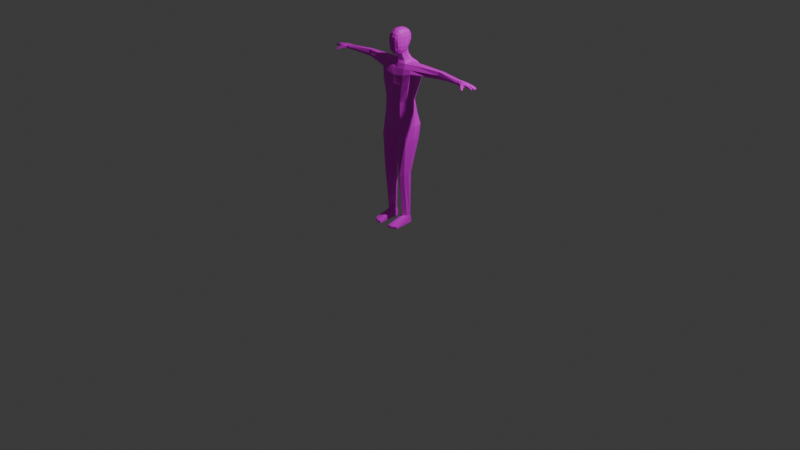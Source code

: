 # Source: Boss_Bone.blend  (saved by Blender 4.0.36; exported with 4.5.12 LTS)
import bpy
from mathutils import Matrix  # noqa: F401  (used for matrix-valued properties, if any)

bpy.ops.wm.read_factory_settings(use_empty=True)
scene = bpy.context.scene
scene.name = 'Scene'

# ---- collections
col_collection = bpy.data.collections.new('Collection'); scene.collection.children.link(col_collection)

# ---- images (referenced by path relative to the original .blend; pixels are not part of the script)
import os
ASSET_DIR = os.environ.get("B2B_ASSET_DIR", "")  # directory of the original .blend (textures are referenced by path, not embedded)
HERE = os.path.dirname(os.path.abspath(__file__))  # packed textures are extracted next to this script under _unpacked/

def load_image(name, relpath, width, height, colorspace="sRGB"):
    """Load a texture the original file referenced (path relative to the .blend, or extracted next to this script)."""
    p = next((c for c in (os.path.join(HERE, relpath), os.path.join(ASSET_DIR, relpath)) if relpath and os.path.exists(c)), "")
    if p:
        img = bpy.data.images.load(p, check_existing=True)
        img.name = name
    else:  # same state as the original file: an image datablock whose file is absent (Cycles renders it pink)
        img = bpy.data.images.new(name, width, height)
        img.source = "FILE"
        img.filepath = "//" + (relpath or name)
    img.colorspace_settings.name = colorspace
    return img
img_boss = load_image('Boss', '', 1024, 1024, 'sRGB')

# ---- materials (node trees are filled in below, after node groups)
mat_boss = bpy.data.materials.new('Boss')
mat_boss.use_transparent_shadow = False

# ---- material node trees
mat_boss.use_nodes = True; mat_boss.node_tree.nodes.clear()
_N = mat_boss.node_tree.nodes; _L = mat_boss.node_tree.links
n0 = _N.new('ShaderNodeBsdfPrincipled'); n0.name = 'プリンシプルBSDF'; n0.location = (10, 300)
n0.inputs[3].default_value = 1.45
n1 = _N.new('ShaderNodeOutputMaterial'); n1.name = 'マテリアル出力'; n1.location = (300, 300)
n2 = _N.new('ShaderNodeTexImage'); n2.name = '画像テクスチャ'; n2.location = (-280, 271)
n2.image = img_boss
_L.new(n0.outputs[0], n1.inputs[0])
_L.new(n2.outputs[0], n0.inputs[0])
n1.is_active_output = True

# ---- world
world_world = bpy.data.worlds.new('World'); scene.world = world_world
world_world.use_nodes = True; world_world.node_tree.nodes.clear()
_N = world_world.node_tree.nodes; _L = world_world.node_tree.links
n0 = _N.new('ShaderNodeOutputWorld'); n0.name = 'World Output'; n0.location = (300, 300)
n1 = _N.new('ShaderNodeBackground'); n1.name = 'Background'; n1.location = (10, 300)
n1.inputs[0].default_value = (0.05088, 0.05088, 0.05088, 1.0)
_L.new(n1.outputs[0], n0.inputs[0])
n0.is_active_output = True
world_world.color = (0.05088, 0.05088, 0.05088)
world_world.use_sun_shadow = False
world_world.sun_shadow_jitter_overblur = 0.0

# ---- cameras
cam_camera = bpy.data.cameras.new('Camera')
cam_camera.clip_end = 100.0
cam_camera.ortho_scale = 7.314

# ---- lights
light_light = bpy.data.lights.new('Light', 'POINT')
light_light.transmission_factor = 0.0
light_light.use_soft_falloff = False
light_light.energy = 1000.0
light_light.shadow_soft_size = 0.1
light_light.shadow_maximum_resolution = 0.006
light_light.use_absolute_resolution = True

# ---- meshes
me_basehuman = bpy.data.meshes.new('BaseHuman')
me_basehuman.from_pydata([(0.1587, 0.1159, 0.9083), (0.1052, 0.1424, 0.9083), (0.09554, 0.06307, 0.08514), (0.09753, 0.04139, 0.5602), (0.1202, 0.03864, 0.08514), (0.1417, 0.02454, 0.5539), (0.1322, 0.01577, 0.08514), (0.1587, -0.02073, 0.5476), (0.1287, -0.01866, 0.08661), (0.1367, -0.06178, 0.5387), (0.09785, -0.04769, 0.08661), (0.09992, -0.09028, 0.5353), (0.06821, -0.02099, 0.08661), (0.05697, -0.06475, 0.5397), (0.06687, 0.01302, 0.08514), (0.03029, -0.01954, 0.5478), (0.07932, 0.04323, 0.08514), (0.04774, 0.02739, 0.5563), (0.194, 0.02041, 0.9083), (0.1573, -0.06777, 0.9083), (0.103, -0.08022, 0.9083), (0.05943, -0.06703, 0.9083), (0.02346, -0.02125, 0.9083), (0.05035, 0.1162, 0.9083), (0.1663, 0.1275, 1.045), (0.1022, 0.1683, 1.045), (0.1923, 0.02214, 1.045), (0.1492, -0.05233, 1.045), (0.1034, -0.06246, 1.045), (0.1729, 0.1409, 1.558), (0.1057, 0.1632, 1.52), (0.2098, 0.03275, 1.563), (0.1859, -0.03531, 1.582), (0.1052, -0.0559, 1.558), (0.0, -0.07487, 1.044), (0.0, -0.065, 1.54), (0.0, -0.06944, 0.9845), (0.0, 0.1658, 1.045), (0.0, -0.04496, 0.9642), (0.0, -0.01885, 0.9444), (0.0, 0.1232, 0.9646), (0.0, 0.1429, 1.521), (0.0, 0.1475, 0.9867), (0.0608, -0.07216, 0.9836), (0.05111, 0.1591, 0.9702), (0.09554, 0.06428, 0.0), (0.1202, 0.05337, 0.0), (0.133, 0.01186, -1.863e-09), (0.1375, -0.02504, -1.863e-09), (0.09928, -0.02114, -1.863e-09), (0.07109, -0.01891, -1.863e-09), (0.06827, 0.01519, -1.863e-09), (0.07932, 0.05696, 0.0), (0.1502, -0.1797, 0.02379), (0.09893, -0.2031, 0.02379), (0.05814, -0.2022, 0.02379), (0.154, -0.178, -1.863e-09), (0.09998, -0.2093, -1.863e-09), (0.05474, -0.2063, -1.863e-09), (0.1202, 0.04555, 0.04272), (0.1329, 0.01159, 0.04272), (0.0638, -0.02465, 0.04272), (0.06722, 0.012, 0.04272), (0.07932, 0.06113, 0.04272), (0.09554, 0.07035, 0.04272), (0.1375, -0.0245, 0.04272), (0.05504, -0.2081, 0.0143), (0.1543, -0.1798, 0.0143), (0.1002, -0.2105, 0.0143), (0.09862, 0.01405, -1.863e-09), (0.1617, 0.128, 1.641), (0.1053, 0.1277, 1.667), (0.1706, 0.01521, 1.66), (0.08453, -0.004652, 1.655), (0.0, -0.01444, 1.653), (0.0, 0.1186, 1.665), (0.101, -0.03361, 1.614), (0.1732, -0.01738, 1.616), (0.0, -0.03579, 1.603), (0.1053, 0.1636, 1.58), (0.0, 0.1379, 1.578), (0.1706, 0.1411, 1.605), (0.106, 0.06762, 1.673), (0.1719, 0.06873, 1.675), (0.05669, 0.1121, 1.689), (0.05555, 0.01658, 1.683), (0.0, -0.01251, 1.684), (0.0, 0.1114, 1.689), (0.08108, 0.05961, 1.689), (0.03625, 0.07929, 1.782), (0.0436, -0.005107, 1.746), (0.0, -0.03459, 1.732), (0.0, 0.09303, 1.787), (0.05765, 0.04246, 1.763), (0.4759, 0.11, 1.582), (0.4759, 0.08175, 1.575), (0.4759, 0.05878, 1.592), (0.4759, 0.1131, 1.649), (0.4759, 0.05552, 1.657), (0.4759, 0.04303, 1.625), (0.4759, 0.1329, 1.62), (0.4759, 0.08568, 1.661), (0.7361, 0.07223, 1.605), (0.7361, 0.05085, 1.604), (0.7361, 0.02851, 1.606), (0.7361, 0.0758, 1.639), (0.7361, 0.03459, 1.643), (0.7361, 0.02023, 1.625), (0.7361, 0.08631, 1.623), (0.7361, 0.05471, 1.646), (0.05625, -0.06726, 1.801), (0.05277, -0.06113, 1.937), (0.05523, 0.06204, 1.801), (0.06932, 0.06918, 1.947), (0.0, 0.09363, 1.97), (0.04662, 0.08554, 1.962), (0.07258, 0.07729, 1.916), (0.07236, 0.07973, 1.875), (0.06682, 0.07183, 1.837), (0.06339, -0.04419, 1.79), (0.06786, -0.006832, 1.789), (0.07295, 0.03324, 1.791), (0.07108, 0.04106, 1.953), (0.06795, -0.0008293, 1.955), (0.06127, -0.03781, 1.947), (0.05695, -0.06853, 1.91), (0.05945, -0.07341, 1.878), (0.06081, -0.07059, 1.829), (0.0, -0.09479, 1.78), (0.03703, -0.08285, 1.786), (0.03453, -0.07067, 1.945), (0.0, -0.07479, 1.951), (0.0, 0.1087, 1.827), (0.0, 0.1266, 1.873), (0.0, 0.1242, 1.926), (0.04204, 0.09673, 1.831), (0.04714, 0.1109, 1.874), (0.0486, 0.1085, 1.921), (0.08318, 0.03456, 1.832), (0.08375, 0.0383, 1.876), (0.08094, 0.04025, 1.917), (0.07847, -0.007289, 1.83), (0.08057, -0.003902, 1.877), (0.07852, -0.0006948, 1.919), (0.07243, -0.0454, 1.829), (0.07302, -0.04364, 1.877), (0.0699, -0.03923, 1.915), (0.03316, -0.0872, 1.828), (0.03217, -0.09026, 1.879), (0.03366, -0.08694, 1.911), (0.0, -0.09755, 1.825), (0.0, -0.09661, 1.88), (0.0, -0.09207, 1.915), (0.0, -0.06947, 1.747), (0.04137, -0.05398, 1.761), (0.04586, 0.04429, 1.979), (0.0, 0.04698, 1.99), (0.04302, -0.002026, 1.98), (0.0, -0.002898, 1.991), (0.03752, -0.0426, 1.968), (0.0, -0.04673, 1.977), (0.1753, 0.03239, 1.148), (0.1464, 0.1082, 1.146), (0.08927, -0.0751, 1.146), (0.1352, -0.0509, 1.146), (0.09477, 0.1445, 1.142), (0.0, -0.0887, 1.146), (0.0, 0.1461, 1.144), (0.1218, 0.09307, 1.291), (0.1369, -0.03786, 1.291), (0.08738, 0.1131, 1.291), (0.0, 0.119, 1.291), (0.1468, 0.0314, 1.291), (0.09057, -0.07717, 1.291), (0.0, -0.08946, 1.291), (0.162, 0.1209, 1.462), (0.1691, -0.04358, 1.462), (0.1028, 0.1508, 1.462), (0.0, 0.1387, 1.462), (0.1858, 0.02796, 1.462), (0.1085, -0.07282, 1.462), (0.0, -0.08354, 1.462), (0.09565, 0.06179, 0.1132), (0.1215, 0.03781, 0.1129), (0.1338, 0.01362, 0.1125), (0.1291, -0.02121, 0.1133), (0.09797, -0.05021, 0.1131), (0.06755, -0.02358, 0.1134), (0.06471, 0.0111, 0.1125), (0.07745, 0.0423, 0.113), (0.04362, 0.004573, 1.716), (0.06422, 0.05051, 1.724), (0.04067, 0.08707, 1.736), (0.0, 0.09615, 1.738), (0.0, -0.01987, 1.705), (0.8632, 0.08452, 1.613), (0.8693, 0.0666, 1.616), (0.8684, 0.006713, 1.619), (0.8703, 0.02421, 1.623), (0.8703, 0.04554, 1.623), (0.8607, 0.08544, 1.626), (0.8663, 0.007654, 1.634), (0.8715, 0.06663, 1.631), (0.8726, 0.04555, 1.638), (0.8724, 0.02442, 1.638), (0.9298, 0.007106, 1.616), (0.9298, 0.007106, 1.607), (0.9298, 0.0211, 1.607), (0.9298, 0.0211, 1.616), (0.9422, 0.02816, 1.609), (0.9422, 0.04215, 1.609), (0.9422, 0.04215, 1.617), (0.9422, 0.02816, 1.617), (0.9365, 0.04915, 1.603), (0.9365, 0.06314, 1.603), (0.9365, 0.06314, 1.611), (0.9365, 0.04915, 1.611), (0.9236, 0.08372, 1.607), (0.9236, 0.08372, 1.597), (0.9236, 0.06973, 1.597), (0.9236, 0.06973, 1.607), (0.8296, 0.0459, 1.614), (0.8269, 0.06681, 1.641), (0.8267, 0.04599, 1.643), (0.8315, 0.02446, 1.612), (0.8412, -0.001091, 1.61), (0.8267, 0.02716, 1.643), (0.8316, 0.08506, 1.616), (0.8301, 0.06632, 1.614), (0.8319, 0.08733, 1.626), (0.8362, 0.00274, 1.632), (0.8048, 0.06684, 1.642), (0.8068, 0.02248, 1.611), (0.8057, 0.08444, 1.615), (0.8047, 0.0459, 1.613), (0.8047, 0.046, 1.645), (0.8182, -0.01207, 1.609), (0.8047, 0.02716, 1.645), (0.8049, 0.06618, 1.613), (0.8038, 0.08779, 1.626), (0.8074, -0.002672, 1.632), (0.8293, -0.02389, 1.622), (0.8423, -0.01132, 1.622), (0.8164, -0.01239, 1.628), (0.8387, -0.004599, 1.628), (0.8546, -0.04299, 1.589), (0.8648, -0.03124, 1.589), (0.8616, -0.04828, 1.601), (0.8718, -0.03653, 1.601), (0.8378, -0.03097, 1.597), (0.8453, -0.03662, 1.611), (0.8564, -0.02356, 1.611), (0.8494, -0.01758, 1.597), (0.895, 0.04292, 1.633), (0.9202, 0.04292, 1.626), (0.9202, 0.04292, 1.615), (0.895, 0.04292, 1.62), (0.895, 0.02739, 1.633), (0.9202, 0.02739, 1.626), (0.9202, 0.02739, 1.615), (0.895, 0.02739, 1.62), (0.8907, 0.006339, 1.617), (0.9116, 0.006339, 1.612), (0.9116, 0.006339, 1.624), (0.8907, 0.006339, 1.631), (0.9116, 0.02187, 1.624), (0.8907, 0.02187, 1.631), (0.9116, 0.02187, 1.612), (0.8907, 0.02187, 1.617), (0.8886, 0.06897, 1.622), (0.9073, 0.06896, 1.615), (0.9073, 0.08449, 1.615), (0.8878, 0.0847, 1.621), (0.9073, 0.08449, 1.603), (0.888, 0.0846, 1.608), (0.9073, 0.06896, 1.603), (0.8886, 0.06897, 1.608), (0.8931, 0.04838, 1.614), (0.9163, 0.04838, 1.608), (0.9163, 0.04838, 1.62), (0.8931, 0.04838, 1.627), (0.9163, 0.06391, 1.62), (0.8931, 0.06391, 1.627), (0.9163, 0.06391, 1.608), (0.8931, 0.06391, 1.614), (0.7743, 0.08416, 1.614), (0.7709, 0.01819, 1.61), (0.7727, 0.07167, 1.642), (0.7709, 0.04895, 1.646), (0.7709, 0.03367, 1.645), (0.7709, 0.04895, 1.607), (0.7709, 0.01733, 1.632), (0.7742, 0.08767, 1.626), (-0.1587, 0.1159, 0.9083), (-0.1052, 0.1424, 0.9083), (-0.09554, 0.06307, 0.08514), (-0.09753, 0.04139, 0.5602), (-0.1202, 0.03864, 0.08514), (-0.1417, 0.02454, 0.5539), (-0.1322, 0.01577, 0.08514), (-0.1587, -0.02073, 0.5476), (-0.1287, -0.01866, 0.08661), (-0.1367, -0.06178, 0.5387), (-0.09785, -0.04769, 0.08661), (-0.09992, -0.09028, 0.5353), (-0.06821, -0.02099, 0.08661), (-0.05697, -0.06475, 0.5397), (-0.06687, 0.01302, 0.08514), (-0.03029, -0.01954, 0.5478), (-0.07932, 0.04323, 0.08514), (-0.04774, 0.02739, 0.5563), (-0.194, 0.02041, 0.9083), (-0.1573, -0.06777, 0.9083), (-0.103, -0.08022, 0.9083), (-0.05943, -0.06703, 0.9083), (-0.02346, -0.02125, 0.9083), (-0.05035, 0.1162, 0.9083), (-0.1663, 0.1275, 1.045), (-0.1022, 0.1683, 1.045), (-0.1923, 0.02214, 1.045), (-0.1492, -0.05233, 1.045), (-0.1034, -0.06246, 1.045), (-0.1729, 0.1409, 1.558), (-0.1057, 0.1632, 1.52), (-0.2098, 0.03275, 1.563), (-0.1859, -0.03531, 1.582), (-0.1052, -0.0559, 1.558), (-0.0608, -0.07216, 0.9836), (-0.05111, 0.1591, 0.9702), (-0.09554, 0.06428, 0.0), (-0.1202, 0.05337, 0.0), (-0.133, 0.01186, -1.863e-09), (-0.1375, -0.02504, -1.863e-09), (-0.09928, -0.02114, -1.863e-09), (-0.07109, -0.01891, -1.863e-09), (-0.06827, 0.01519, -1.863e-09), (-0.07932, 0.05696, 0.0), (-0.1502, -0.1797, 0.02379), (-0.09893, -0.2031, 0.02379), (-0.05814, -0.2022, 0.02379), (-0.154, -0.178, -1.863e-09), (-0.09998, -0.2093, -1.863e-09), (-0.05474, -0.2063, -1.863e-09), (-0.1202, 0.04555, 0.04272), (-0.1329, 0.01159, 0.04272), (-0.0638, -0.02465, 0.04272), (-0.06722, 0.012, 0.04272), (-0.07932, 0.06113, 0.04272), (-0.09554, 0.07035, 0.04272), (-0.1375, -0.0245, 0.04272), (-0.05504, -0.2081, 0.0143), (-0.1543, -0.1798, 0.0143), (-0.1002, -0.2105, 0.0143), (-0.09862, 0.01405, -1.863e-09), (-0.1617, 0.128, 1.641), (-0.1053, 0.1277, 1.667), (-0.1706, 0.01521, 1.66), (-0.08453, -0.004652, 1.655), (-0.101, -0.03361, 1.614), (-0.1732, -0.01738, 1.616), (-0.1053, 0.1636, 1.58), (-0.1706, 0.1411, 1.605), (-0.106, 0.06762, 1.673), (-0.1719, 0.06873, 1.675), (-0.05669, 0.1121, 1.689), (-0.05555, 0.01658, 1.683), (-0.08108, 0.05961, 1.689), (-0.03625, 0.07929, 1.782), (-0.0436, -0.005107, 1.746), (-0.05765, 0.04246, 1.763), (-0.4759, 0.11, 1.582), (-0.4759, 0.08175, 1.575), (-0.4759, 0.05878, 1.592), (-0.4759, 0.1131, 1.649), (-0.4759, 0.05552, 1.657), (-0.4759, 0.04303, 1.625), (-0.4759, 0.1329, 1.62), (-0.4759, 0.08568, 1.661), (-0.7361, 0.07223, 1.605), (-0.7361, 0.05085, 1.604), (-0.7361, 0.02851, 1.606), (-0.7361, 0.0758, 1.639), (-0.7361, 0.03459, 1.643), (-0.7361, 0.02023, 1.625), (-0.7361, 0.08631, 1.623), (-0.7361, 0.05471, 1.646), (-0.05625, -0.06726, 1.801), (-0.05277, -0.06113, 1.937), (-0.05523, 0.06204, 1.801), (-0.06932, 0.06918, 1.947), (-0.04662, 0.08554, 1.962), (-0.07258, 0.07729, 1.916), (-0.07236, 0.07973, 1.875), (-0.06682, 0.07183, 1.837), (-0.06339, -0.04419, 1.79), (-0.06786, -0.006832, 1.789), (-0.07295, 0.03324, 1.791), (-0.07108, 0.04106, 1.953), (-0.06795, -0.0008293, 1.955), (-0.06127, -0.03781, 1.947), (-0.05695, -0.06853, 1.91), (-0.05945, -0.07341, 1.878), (-0.06081, -0.07059, 1.829), (-0.03703, -0.08285, 1.786), (-0.03453, -0.07067, 1.945), (-0.04204, 0.09673, 1.831), (-0.04714, 0.1109, 1.874), (-0.0486, 0.1085, 1.921), (-0.08318, 0.03456, 1.832), (-0.08375, 0.0383, 1.876), (-0.08094, 0.04025, 1.917), (-0.07847, -0.007289, 1.83), (-0.08057, -0.003902, 1.877), (-0.07852, -0.0006948, 1.919), (-0.07243, -0.0454, 1.829), (-0.07302, -0.04364, 1.877), (-0.0699, -0.03923, 1.915), (-0.03316, -0.0872, 1.828), (-0.03217, -0.09026, 1.879), (-0.03366, -0.08694, 1.911), (-0.04137, -0.05398, 1.761), (-0.04586, 0.04429, 1.979), (-0.04302, -0.002026, 1.98), (-0.03752, -0.0426, 1.968), (-0.1753, 0.03239, 1.148), (-0.1464, 0.1082, 1.146), (-0.08927, -0.0751, 1.146), (-0.1352, -0.0509, 1.146), (-0.09477, 0.1445, 1.142), (-0.1218, 0.09307, 1.291), (-0.1369, -0.03786, 1.291), (-0.08738, 0.1131, 1.291), (-0.1468, 0.0314, 1.291), (-0.09057, -0.07717, 1.291), (-0.162, 0.1209, 1.462), (-0.1691, -0.04358, 1.462), (-0.1028, 0.1508, 1.462), (-0.1858, 0.02796, 1.462), (-0.1085, -0.07282, 1.462), (-0.09565, 0.06179, 0.1132), (-0.1215, 0.03781, 0.1129), (-0.1338, 0.01362, 0.1125), (-0.1291, -0.02121, 0.1133), (-0.09797, -0.05021, 0.1131), (-0.06755, -0.02358, 0.1134), (-0.06471, 0.0111, 0.1125), (-0.07745, 0.0423, 0.113), (-0.04362, 0.004573, 1.716), (-0.06422, 0.05051, 1.724), (-0.04067, 0.08707, 1.736), (-0.8632, 0.08452, 1.613), (-0.8693, 0.0666, 1.616), (-0.8684, 0.006713, 1.619), (-0.8703, 0.02421, 1.623), (-0.8703, 0.04554, 1.623), (-0.8607, 0.08544, 1.626), (-0.8663, 0.007654, 1.634), (-0.8715, 0.06663, 1.631), (-0.8726, 0.04555, 1.638), (-0.8724, 0.02442, 1.638), (-0.9298, 0.007106, 1.616), (-0.9298, 0.007106, 1.607), (-0.9298, 0.0211, 1.607), (-0.9298, 0.0211, 1.616), (-0.9422, 0.02816, 1.609), (-0.9422, 0.04215, 1.609), (-0.9422, 0.04215, 1.617), (-0.9422, 0.02816, 1.617), (-0.9365, 0.04915, 1.603), (-0.9365, 0.06314, 1.603), (-0.9365, 0.06314, 1.611), (-0.9365, 0.04915, 1.611), (-0.9236, 0.08372, 1.607), (-0.9236, 0.08372, 1.597), (-0.9236, 0.06973, 1.597), (-0.9236, 0.06973, 1.607), (-0.8296, 0.0459, 1.614), (-0.8269, 0.06681, 1.641), (-0.8267, 0.04599, 1.643), (-0.8315, 0.02446, 1.612), (-0.8412, -0.001091, 1.61), (-0.8267, 0.02716, 1.643), (-0.8316, 0.08506, 1.616), (-0.8301, 0.06632, 1.614), (-0.8319, 0.08733, 1.626), (-0.8362, 0.00274, 1.632), (-0.8048, 0.06684, 1.642), (-0.8068, 0.02248, 1.611), (-0.8057, 0.08444, 1.615), (-0.8047, 0.0459, 1.613), (-0.8047, 0.046, 1.645), (-0.8182, -0.01207, 1.609), (-0.8047, 0.02716, 1.645), (-0.8049, 0.06618, 1.613), (-0.8038, 0.08779, 1.626), (-0.8074, -0.002672, 1.632), (-0.8293, -0.02389, 1.622), (-0.8423, -0.01132, 1.622), (-0.8164, -0.01239, 1.628), (-0.8387, -0.004599, 1.628), (-0.8546, -0.04299, 1.589), (-0.8648, -0.03124, 1.589), (-0.8616, -0.04828, 1.601), (-0.8718, -0.03653, 1.601), (-0.8378, -0.03097, 1.597), (-0.8453, -0.03662, 1.611), (-0.8564, -0.02356, 1.611), (-0.8494, -0.01758, 1.597), (-0.895, 0.04292, 1.633), (-0.9202, 0.04292, 1.626), (-0.9202, 0.04292, 1.615), (-0.895, 0.04292, 1.62), (-0.895, 0.02739, 1.633), (-0.9202, 0.02739, 1.626), (-0.9202, 0.02739, 1.615), (-0.895, 0.02739, 1.62), (-0.8907, 0.006339, 1.617), (-0.9116, 0.006339, 1.612), (-0.9116, 0.006339, 1.624), (-0.8907, 0.006339, 1.631), (-0.9116, 0.02187, 1.624), (-0.8907, 0.02187, 1.631), (-0.9116, 0.02187, 1.612), (-0.8907, 0.02187, 1.617), (-0.8886, 0.06897, 1.622), (-0.9073, 0.06896, 1.615), (-0.9073, 0.08449, 1.615), (-0.8878, 0.0847, 1.621), (-0.9073, 0.08449, 1.603), (-0.888, 0.0846, 1.608), (-0.9073, 0.06896, 1.603), (-0.8886, 0.06897, 1.608), (-0.8931, 0.04838, 1.614), (-0.9163, 0.04838, 1.608), (-0.9163, 0.04838, 1.62), (-0.8931, 0.04838, 1.627), (-0.9163, 0.06391, 1.62), (-0.8931, 0.06391, 1.627), (-0.9163, 0.06391, 1.608), (-0.8931, 0.06391, 1.614), (-0.7743, 0.08416, 1.614), (-0.7709, 0.01819, 1.61), (-0.7727, 0.07167, 1.642), (-0.7709, 0.04895, 1.646), (-0.7709, 0.03367, 1.645), (-0.7709, 0.04895, 1.607), (-0.7709, 0.01733, 1.632), (-0.7742, 0.08767, 1.626), (-0.502, 0.07866, 1.578), (-0.502, 0.1062, 1.584), (-0.502, 0.1094, 1.648), (-0.502, 0.04075, 1.625), (-0.502, 0.05575, 1.594), (-0.502, 0.05343, 1.656), (-0.502, 0.08258, 1.66), (-0.502, 0.1282, 1.62), (-0.4456, 0.1131, 1.58), (-0.4445, 0.1146, 1.648), (-0.4469, 0.04937, 1.591), (-0.4493, 0.07685, 1.574), (-0.4457, 0.03699, 1.624), (-0.4454, 0.05149, 1.658), (-0.4454, 0.1337, 1.618), (-0.4455, 0.08399, 1.663), (0.4614, 0.05407, 1.592), (0.4607, 0.1333, 1.619), (0.4607, 0.08483, 1.662), (0.4602, 0.1138, 1.649), (0.4607, 0.05351, 1.657), (0.4608, 0.1115, 1.581), (0.4608, 0.04001, 1.624), (0.4626, 0.0793, 1.574), (0.502, 0.05575, 1.594), (0.502, 0.1094, 1.648), (0.502, 0.05343, 1.656), (0.502, 0.04075, 1.625), (0.502, 0.1282, 1.62), (0.502, 0.08258, 1.66), (0.502, 0.1062, 1.584), (0.502, 0.07866, 1.578), (-0.0571, -0.06486, 0.5582), (-0.1426, 0.02911, 0.5716), (-0.02995, -0.01963, 0.5659), (-0.09791, 0.04644, 0.5776), (-0.1605, -0.01868, 0.5656), (-0.04787, 0.03183, 0.5739), (-0.1377, -0.06208, 0.5572), (-0.1001, -0.08977, 0.554), (-0.09982, -0.08827, 0.5142), (-0.0575, -0.06269, 0.5184), (-0.03201, -0.01801, 0.5261), (-0.04923, 0.02814, 0.5342), (-0.09743, 0.04241, 0.5379), (-0.1407, 0.0252, 0.5318), (-0.1574, -0.01901, 0.5258), (-0.1363, -0.05975, 0.5175), (0.1426, 0.02911, 0.5716), (0.09791, 0.04644, 0.5776), (0.04787, 0.03183, 0.5739), (0.1605, -0.01868, 0.5656), (0.1377, -0.06208, 0.5572), (0.1001, -0.08977, 0.554), (0.0571, -0.06486, 0.5582), (0.02995, -0.01963, 0.5659), (0.04923, 0.02814, 0.5342), (0.09743, 0.04241, 0.5379), (0.1407, 0.0252, 0.5318), (0.1574, -0.01901, 0.5258), (0.1363, -0.05975, 0.5175), (0.09982, -0.08827, 0.5142), (0.0575, -0.06269, 0.5184), (0.03201, -0.01801, 0.5261)], [], [(0, 1, 25, 24), (605, 3, 5, 606), (602, 601, 20, 21), (606, 5, 7, 607), (597, 598, 23, 1), (607, 7, 9, 608), (601, 600, 19, 20), (608, 9, 11, 609), (18, 0, 24, 26), (598, 603, 22, 23), (609, 11, 13, 610), (19, 18, 26, 27), (600, 599, 18, 19), (610, 13, 15, 611), (603, 602, 21, 22), (596, 597, 1, 0), (611, 15, 17, 604), (20, 19, 27, 28), (604, 17, 3, 605), (599, 596, 0, 18), (179, 175, 29, 31), (180, 176, 32, 33), (175, 177, 30, 29), (176, 179, 31, 32), (180, 33, 35, 181), (1, 23, 44, 25), (22, 21, 38, 39), (23, 22, 39, 40), (21, 20, 28, 43), (165, 25, 37, 167), (21, 43, 36, 38), (28, 34, 36, 43), (42, 44, 23, 40), (44, 42, 37, 25), (59, 60, 47, 46), (61, 62, 51, 50), (63, 64, 45, 52), (60, 65, 48, 47), (62, 63, 52, 51), (49, 48, 56, 57), (65, 8, 53, 67), (64, 59, 46, 45), (67, 68, 57, 56), (68, 66, 58, 57), (61, 50, 58, 66), (8, 10, 54, 53), (50, 49, 57, 58), (10, 12, 55, 54), (12, 61, 66, 55), (54, 55, 66, 68), (53, 54, 68, 67), (2, 4, 59, 64), (48, 65, 67, 56), (14, 16, 63, 62), (6, 8, 65, 60), (16, 2, 64, 63), (12, 14, 62, 61), (4, 6, 60, 59), (48, 49, 69, 47), (45, 46, 47, 69), (49, 50, 51, 69), (51, 52, 45, 69), (79, 80, 75, 71), (76, 77, 72, 73), (78, 76, 73, 74), (81, 79, 71, 70), (35, 33, 76, 78), (33, 32, 77, 76), (29, 30, 79, 81), (30, 41, 80, 79), (82, 83, 70, 71), (73, 72, 83, 82), (74, 73, 85, 86), (73, 82, 88, 85), (82, 71, 84, 88), (71, 75, 87, 84), (190, 191, 93, 90), (192, 193, 92, 89), (191, 192, 89, 93), (194, 190, 90, 91), (566, 568, 98, 101), (567, 566, 101, 97), (571, 569, 94, 95), (565, 567, 97, 100), (570, 564, 96, 99), (569, 565, 100, 94), (564, 571, 95, 96), (568, 570, 99, 98), (576, 573, 105, 108), (578, 576, 108, 102), (579, 578, 102, 103), (573, 577, 109, 105), (575, 572, 104, 107), (574, 575, 107, 106), (572, 579, 103, 104), (577, 574, 106, 109), (132, 133, 136, 135), (133, 134, 137, 136), (134, 114, 115, 137), (137, 115, 113, 116), (136, 137, 116, 117), (135, 136, 117, 118), (89, 135, 118, 112), (92, 132, 135, 89), (138, 139, 142, 141), (139, 140, 143, 142), (141, 142, 145, 144), (142, 143, 146, 145), (112, 118, 138, 121), (118, 117, 139, 138), (117, 116, 140, 139), (116, 113, 122, 140), (140, 122, 123, 143), (143, 123, 124, 146), (146, 124, 111, 125), (145, 146, 125, 126), (144, 145, 126, 127), (119, 144, 127, 110), (120, 141, 144, 119), (121, 138, 141, 120), (147, 148, 151, 150), (148, 149, 152, 151), (110, 127, 147, 129), (127, 126, 148, 147), (126, 125, 149, 148), (125, 111, 130, 149), (149, 130, 131, 152), (129, 147, 150, 128), (91, 90, 154, 153), (89, 112, 121, 93), (93, 121, 120, 90), (90, 120, 119, 154), (154, 119, 110, 129), (153, 154, 129, 128), (155, 156, 158, 157), (157, 158, 160, 159), (113, 115, 155, 122), (115, 114, 156, 155), (159, 160, 131, 130), (124, 159, 130, 111), (123, 157, 159, 124), (122, 155, 157, 123), (170, 165, 167, 171), (28, 163, 166, 34), (27, 26, 161, 164), (24, 25, 165, 162), (28, 27, 164, 163), (26, 24, 162, 161), (177, 170, 171, 178), (163, 173, 174, 166), (164, 161, 172, 169), (162, 165, 170, 168), (163, 164, 169, 173), (161, 162, 168, 172), (30, 177, 178, 41), (173, 180, 181, 174), (169, 172, 179, 176), (168, 170, 177, 175), (173, 169, 176, 180), (172, 168, 175, 179), (16, 189, 182, 2), (14, 188, 189, 16), (12, 187, 188, 14), (10, 186, 187, 12), (8, 185, 186, 10), (6, 184, 185, 8), (4, 183, 184, 6), (2, 182, 183, 4), (86, 85, 190, 194), (88, 84, 192, 191), (84, 87, 193, 192), (85, 88, 191, 190), (103, 290, 286, 104), (285, 292, 239, 233), (291, 289, 106, 107), (204, 226, 230, 201), (102, 285, 290, 103), (197, 201, 230, 225), (199, 198, 224, 221), (196, 199, 221, 228), (200, 229, 222, 202), (227, 195, 196, 228), (285, 233, 238, 290), (206, 205, 263, 262), (224, 198, 197, 225), (211, 210, 255, 254), (213, 216, 279, 278), (220, 217, 271, 270), (102, 108, 292, 285), (200, 195, 227, 229), (263, 205, 208, 265), (265, 208, 207, 267), (267, 207, 206, 262), (212, 211, 254, 258), (255, 210, 209, 259), (259, 209, 212, 258), (279, 216, 215, 281), (281, 215, 214, 283), (283, 214, 213, 278), (271, 217, 218, 273), (273, 218, 219, 275), (203, 223, 226, 204), (237, 289, 291, 240), (245, 247, 250, 249), (248, 246, 252, 251), (252, 246, 245, 249), (250, 247, 248, 251), (241, 250, 251, 242), (225, 252, 249, 236), (251, 252, 225, 242), (249, 250, 241, 236), (198, 260, 257, 204), (260, 259, 258, 257), (199, 256, 260, 198), (256, 255, 259, 260), (257, 253, 203, 204), (258, 254, 253, 257), (253, 256, 199, 203), (254, 255, 256, 253), (198, 268, 261, 197), (268, 267, 262, 261), (204, 266, 268, 198), (266, 265, 267, 268), (201, 264, 266, 204), (264, 263, 265, 266), (261, 264, 201, 197), (262, 263, 264, 261), (196, 276, 269, 202), (276, 275, 270, 269), (195, 274, 276, 196), (274, 273, 275, 276), (200, 272, 274, 195), (272, 271, 273, 274), (269, 272, 200, 202), (270, 271, 272, 269), (196, 284, 277, 199), (284, 283, 278, 277), (202, 282, 284, 196), (282, 281, 283, 284), (203, 280, 282, 202), (280, 279, 281, 282), (277, 280, 203, 199), (246, 248, 247, 245), (240, 236, 241, 243), (202, 222, 223, 203), (230, 244, 242, 225), (243, 241, 242, 244), (290, 232, 236, 286), (292, 287, 231, 239), (108, 105, 287, 292), (288, 235, 231, 287), (286, 236, 240, 291), (289, 237, 235, 288), (275, 219, 220, 270), (235, 237, 226, 223), (230, 240, 243, 244), (232, 234, 221, 224), (231, 235, 223, 222), (237, 240, 230, 226), (234, 238, 228, 221), (238, 233, 227, 228), (236, 232, 224, 225), (278, 279, 280, 277), (233, 239, 229, 227), (218, 217, 220, 219), (214, 215, 216, 213), (210, 211, 212, 209), (207, 208, 205, 206), (286, 291, 107, 104), (239, 231, 222, 229), (288, 109, 106, 289), (287, 105, 109, 288), (234, 232, 290, 238), (293, 317, 318, 294), (592, 593, 298, 296), (580, 314, 313, 587), (593, 594, 300, 298), (583, 294, 316, 585), (594, 595, 302, 300), (587, 313, 312, 586), (595, 588, 304, 302), (311, 319, 317, 293), (585, 316, 315, 582), (588, 589, 306, 304), (312, 320, 319, 311), (586, 312, 311, 584), (589, 590, 308, 306), (582, 315, 314, 580), (581, 293, 294, 583), (590, 591, 310, 308), (313, 321, 320, 312), (591, 592, 296, 310), (584, 311, 293, 581), (437, 324, 322, 434), (438, 326, 325, 435), (434, 322, 323, 436), (435, 325, 324, 437), (438, 181, 35, 326), (294, 318, 328, 316), (315, 39, 38, 314), (316, 40, 39, 315), (314, 327, 321, 313), (428, 167, 37, 318), (314, 38, 36, 327), (321, 327, 36, 34), (42, 40, 316, 328), (328, 318, 37, 42), (343, 330, 331, 344), (345, 334, 335, 346), (347, 336, 329, 348), (344, 331, 332, 349), (346, 335, 336, 347), (333, 341, 340, 332), (349, 351, 337, 301), (348, 329, 330, 343), (351, 340, 341, 352), (352, 341, 342, 350), (345, 350, 342, 334), (301, 337, 338, 303), (334, 342, 341, 333), (303, 338, 339, 305), (305, 339, 350, 345), (338, 352, 350, 339), (337, 351, 352, 338), (295, 348, 343, 297), (332, 340, 351, 349), (307, 346, 347, 309), (299, 344, 349, 301), (309, 347, 348, 295), (305, 345, 346, 307), (297, 343, 344, 299), (332, 331, 353, 333), (329, 353, 331, 330), (333, 353, 335, 334), (335, 353, 329, 336), (360, 355, 75, 80), (358, 357, 356, 359), (78, 74, 357, 358), (361, 354, 355, 360), (35, 78, 358, 326), (326, 358, 359, 325), (322, 361, 360, 323), (323, 360, 80, 41), (362, 355, 354, 363), (357, 362, 363, 356), (74, 86, 365, 357), (357, 365, 366, 362), (362, 366, 364, 355), (355, 364, 87, 75), (447, 368, 369, 448), (449, 367, 92, 193), (448, 369, 367, 449), (194, 91, 368, 447), (563, 377, 374, 561), (557, 373, 377, 563), (559, 371, 370, 556), (562, 376, 373, 557), (560, 375, 372, 558), (556, 370, 376, 562), (558, 372, 371, 559), (561, 374, 375, 560), (555, 384, 381, 550), (549, 378, 384, 555), (548, 379, 378, 549), (550, 381, 385, 554), (551, 383, 380, 552), (553, 382, 383, 551), (552, 380, 379, 548), (554, 385, 382, 553), (132, 405, 406, 133), (133, 406, 407, 134), (134, 407, 390, 114), (407, 391, 389, 390), (406, 392, 391, 407), (405, 393, 392, 406), (367, 388, 393, 405), (92, 367, 405, 132), (408, 411, 412, 409), (409, 412, 413, 410), (411, 414, 415, 412), (412, 415, 416, 413), (388, 396, 408, 393), (393, 408, 409, 392), (392, 409, 410, 391), (391, 410, 397, 389), (410, 413, 398, 397), (413, 416, 399, 398), (416, 400, 387, 399), (415, 401, 400, 416), (414, 402, 401, 415), (394, 386, 402, 414), (395, 394, 414, 411), (396, 395, 411, 408), (417, 150, 151, 418), (418, 151, 152, 419), (386, 403, 417, 402), (402, 417, 418, 401), (401, 418, 419, 400), (400, 419, 404, 387), (419, 152, 131, 404), (403, 128, 150, 417), (91, 153, 420, 368), (367, 369, 396, 388), (369, 368, 395, 396), (368, 420, 394, 395), (420, 403, 386, 394), (153, 128, 403, 420), (421, 422, 158, 156), (422, 423, 160, 158), (389, 397, 421, 390), (390, 421, 156, 114), (423, 404, 131, 160), (399, 387, 404, 423), (398, 399, 423, 422), (397, 398, 422, 421), (431, 171, 167, 428), (321, 34, 166, 426), (320, 427, 424, 319), (317, 425, 428, 318), (321, 426, 427, 320), (319, 424, 425, 317), (436, 178, 171, 431), (426, 166, 174, 433), (427, 430, 432, 424), (425, 429, 431, 428), (426, 433, 430, 427), (424, 432, 429, 425), (323, 41, 178, 436), (433, 174, 181, 438), (430, 435, 437, 432), (429, 434, 436, 431), (433, 438, 435, 430), (432, 437, 434, 429), (309, 295, 439, 446), (307, 309, 446, 445), (305, 307, 445, 444), (303, 305, 444, 443), (301, 303, 443, 442), (299, 301, 442, 441), (297, 299, 441, 440), (295, 297, 440, 439), (86, 194, 447, 365), (366, 448, 449, 364), (364, 449, 193, 87), (365, 447, 448, 366), (379, 380, 541, 545), (540, 488, 494, 547), (546, 383, 382, 544), (459, 456, 485, 481), (378, 379, 545, 540), (452, 480, 485, 456), (454, 476, 479, 453), (451, 483, 476, 454), (455, 457, 477, 484), (482, 483, 451, 450), (540, 545, 493, 488), (461, 517, 518, 460), (479, 480, 452, 453), (466, 509, 510, 465), (468, 533, 534, 471), (475, 525, 526, 472), (378, 540, 547, 384), (455, 484, 482, 450), (518, 520, 463, 460), (520, 522, 462, 463), (522, 517, 461, 462), (467, 513, 509, 466), (510, 514, 464, 465), (514, 513, 467, 464), (534, 536, 470, 471), (536, 538, 469, 470), (538, 533, 468, 469), (526, 528, 473, 472), (528, 530, 474, 473), (458, 459, 481, 478), (492, 495, 546, 544), (500, 504, 505, 502), (503, 506, 507, 501), (507, 504, 500, 501), (505, 506, 503, 502), (496, 497, 506, 505), (480, 491, 504, 507), (506, 497, 480, 507), (504, 491, 496, 505), (453, 459, 512, 515), (515, 512, 513, 514), (454, 453, 515, 511), (511, 515, 514, 510), (512, 459, 458, 508), (513, 512, 508, 509), (508, 458, 454, 511), (509, 508, 511, 510), (453, 452, 516, 523), (523, 516, 517, 522), (459, 453, 523, 521), (521, 523, 522, 520), (456, 459, 521, 519), (519, 521, 520, 518), (516, 452, 456, 519), (517, 516, 519, 518), (451, 457, 524, 531), (531, 524, 525, 530), (450, 451, 531, 529), (529, 531, 530, 528), (455, 450, 529, 527), (527, 529, 528, 526), (524, 457, 455, 527), (525, 524, 527, 526), (451, 454, 532, 539), (539, 532, 533, 538), (457, 451, 539, 537), (537, 539, 538, 536), (458, 457, 537, 535), (535, 537, 536, 534), (532, 454, 458, 535), (501, 500, 502, 503), (495, 498, 496, 491), (457, 458, 478, 477), (485, 480, 497, 499), (498, 499, 497, 496), (545, 541, 491, 487), (547, 494, 486, 542), (384, 547, 542, 381), (543, 542, 486, 490), (541, 546, 495, 491), (544, 543, 490, 492), (530, 525, 475, 474), (490, 478, 481, 492), (485, 499, 498, 495), (487, 479, 476, 489), (486, 477, 478, 490), (492, 481, 485, 495), (489, 476, 483, 493), (493, 483, 482, 488), (491, 480, 479, 487), (533, 532, 535, 534), (488, 482, 484, 494), (473, 474, 475, 472), (469, 468, 471, 470), (465, 464, 467, 466), (462, 461, 460, 463), (541, 380, 383, 546), (494, 484, 477, 486), (543, 544, 382, 385), (542, 543, 385, 381), (489, 493, 545, 487), (377, 554, 553, 374), (372, 552, 548, 371), (374, 553, 551, 375), (375, 551, 552, 372), (373, 550, 554, 377), (371, 548, 549, 370), (370, 549, 555, 376), (376, 555, 550, 373), (356, 561, 560, 359), (325, 558, 559, 324), (322, 556, 562, 361), (359, 560, 558, 325), (361, 562, 557, 354), (324, 559, 556, 322), (354, 557, 563, 363), (363, 563, 561, 356), (72, 77, 570, 568), (32, 31, 571, 564), (29, 81, 565, 569), (77, 32, 564, 570), (81, 70, 567, 565), (31, 29, 569, 571), (70, 83, 566, 567), (83, 72, 568, 566), (101, 98, 574, 577), (96, 95, 579, 572), (98, 99, 575, 574), (99, 96, 572, 575), (97, 101, 577, 573), (95, 94, 578, 579), (94, 100, 576, 578), (100, 97, 573, 576), (300, 584, 581, 298), (298, 581, 583, 296), (308, 582, 580, 306), (302, 586, 584, 300), (310, 585, 582, 308), (304, 587, 586, 302), (296, 583, 585, 310), (306, 580, 587, 304), (446, 439, 592, 591), (445, 446, 591, 590), (444, 445, 590, 589), (443, 444, 589, 588), (442, 443, 588, 595), (441, 442, 595, 594), (440, 441, 594, 593), (439, 440, 593, 592), (7, 5, 596, 599), (5, 3, 597, 596), (15, 13, 602, 603), (9, 7, 599, 600), (17, 15, 603, 598), (11, 9, 600, 601), (3, 17, 598, 597), (13, 11, 601, 602), (189, 604, 605, 182), (188, 611, 604, 189), (187, 610, 611, 188), (186, 609, 610, 187), (185, 608, 609, 186), (184, 607, 608, 185), (183, 606, 607, 184), (182, 605, 606, 183)])
_uv = me_basehuman.uv_layers.new(name='UVMap')
_uv.uv.foreach_set('vector', [0.9341, 0.8952, 0.9045, 0.8995, 0.8898, 0.8342, 0.9247, 0.831, 0.5598, 0.228, 0.5611, 0.2393, 0.5361, 0.2391, 0.5352, 0.2279, 0.438, 0.2392, 0.4628, 0.239, 0.4462, 0.4149, 0.4236, 0.4128, 0.5352, 0.2279, 0.5361, 0.2391, 0.5109, 0.2371, 0.5106, 0.226, 0.5629, 0.2484, 0.5889, 0.2411, 0.6244, 0.4121, 0.5967, 0.4214, 0.5106, 0.226, 0.5109, 0.2371, 0.4871, 0.2323, 0.4871, 0.2216, 0.4628, 0.239, 0.4864, 0.2416, 0.4737, 0.4182, 0.4462, 0.4149, 0.4871, 0.2216, 0.4871, 0.2323, 0.4637, 0.2297, 0.4639, 0.2192, 0.9834, 0.89, 0.9341, 0.8952, 0.9247, 0.831, 0.9754, 0.824, 0.5889, 0.2411, 0.6142, 0.2293, 0.6845, 0.3842, 0.6244, 0.4121, 0.4639, 0.2192, 0.4637, 0.2297, 0.4388, 0.23, 0.4391, 0.2194, 0.9253, 0.04789, 0.9722, 0.05661, 0.9614, 0.1242, 0.9173, 0.1188, 0.4864, 0.2416, 0.5113, 0.2463, 0.5201, 0.4223, 0.4737, 0.4182, 0.4391, 0.2194, 0.4388, 0.23, 0.4124, 0.2315, 0.4133, 0.2207, 0.4115, 0.2405, 0.438, 0.2392, 0.4236, 0.4128, 0.3947, 0.4102, 0.5377, 0.2484, 0.5629, 0.2484, 0.5967, 0.4214, 0.5682, 0.4241, 0.6083, 0.2105, 0.6105, 0.2211, 0.5871, 0.2321, 0.5852, 0.2211, 0.8972, 0.04534, 0.9253, 0.04789, 0.9173, 0.1188, 0.8924, 0.1177, 0.5852, 0.2211, 0.5871, 0.2321, 0.5611, 0.2393, 0.5598, 0.228, 0.5113, 0.2463, 0.5377, 0.2484, 0.5682, 0.4241, 0.5201, 0.4223, 0.9745, 0.6111, 0.9251, 0.6018, 0.9249, 0.5505, 0.9847, 0.5574, 0.8895, 0.3343, 0.9219, 0.3369, 0.9277, 0.3966, 0.8877, 0.3813, 0.9251, 0.6018, 0.8913, 0.6014, 0.891, 0.5719, 0.9249, 0.5505, 0.9219, 0.3369, 0.9583, 0.3358, 0.9641, 0.3876, 0.9277, 0.3966, 0.8895, 0.3343, 0.8877, 0.3813, 0.8375, 0.3716, 0.8371, 0.3332, 0.9045, 0.8995, 0.8777, 0.9116, 0.8704, 0.8746, 0.8898, 0.8342, 0.8518, 0.03011, 0.876, 0.04264, 0.834, 0.06195, 0.8338, 0.04226, 0.8777, 0.9116, 0.8594, 0.9787, 0.8385, 0.9741, 0.8385, 0.8935, 0.876, 0.04264, 0.8972, 0.04534, 0.8924, 0.1177, 0.8707, 0.08202, 0.8881, 0.7846, 0.8898, 0.8342, 0.8385, 0.8367, 0.8385, 0.7831, 0.876, 0.04264, 0.8707, 0.08202, 0.8342, 0.08118, 0.834, 0.06195, 0.8924, 0.1177, 0.8346, 0.1158, 0.8342, 0.08118, 0.8707, 0.08202, 0.8385, 0.8722, 0.8704, 0.8746, 0.8777, 0.9116, 0.8385, 0.8935, 0.8704, 0.8746, 0.8385, 0.8722, 0.8385, 0.8367, 0.8898, 0.8342, 0.6416, 0.6381, 0.6283, 0.6248, 0.6451, 0.61, 0.66, 0.6262, 0.5261, 0.6237, 0.5186, 0.6398, 0.4995, 0.6344, 0.5046, 0.6184, 0.6584, 0.6559, 0.6529, 0.6497, 0.6684, 0.6369, 0.6742, 0.6435, 0.6283, 0.6248, 0.6153, 0.6103, 0.633, 0.5954, 0.6451, 0.61, 0.6735, 0.6742, 0.6584, 0.6559, 0.6742, 0.6435, 0.688, 0.6593, 0.4917, 0.6129, 0.4747, 0.6054, 0.4877, 0.532, 0.5171, 0.5247, 0.6153, 0.6103, 0.5969, 0.6321, 0.5811, 0.5427, 0.5846, 0.5394, 0.6529, 0.6497, 0.6416, 0.6381, 0.66, 0.6262, 0.6684, 0.6369, 0.5846, 0.5394, 0.5607, 0.5319, 0.5605, 0.5241, 0.5891, 0.5343, 0.5607, 0.5319, 0.5434, 0.537, 0.5378, 0.5321, 0.5605, 0.5241, 0.5261, 0.6237, 0.5046, 0.6184, 0.5378, 0.5321, 0.5434, 0.537, 0.5969, 0.6321, 0.5701, 0.6243, 0.5609, 0.5371, 0.5811, 0.5427, 0.5046, 0.6184, 0.4917, 0.6129, 0.5171, 0.5247, 0.5378, 0.5321, 0.5701, 0.6243, 0.5487, 0.6377, 0.5466, 0.5408, 0.5609, 0.5371, 0.5487, 0.6377, 0.5261, 0.6237, 0.5434, 0.537, 0.5466, 0.5408, 0.5609, 0.5371, 0.5466, 0.5408, 0.5434, 0.537, 0.5607, 0.5319, 0.5811, 0.5427, 0.5609, 0.5371, 0.5607, 0.5319, 0.5846, 0.5394, 0.638, 0.6642, 0.6249, 0.652, 0.6416, 0.6381, 0.6529, 0.6497, 0.633, 0.5954, 0.6153, 0.6103, 0.5846, 0.5394, 0.5891, 0.5343, 0.6568, 0.6869, 0.6465, 0.6742, 0.6584, 0.6559, 0.6735, 0.6742, 0.6145, 0.6433, 0.5969, 0.6321, 0.6153, 0.6103, 0.6283, 0.6248, 0.6465, 0.6742, 0.638, 0.6642, 0.6529, 0.6497, 0.6584, 0.6559, 0.5487, 0.6377, 0.536, 0.651, 0.5186, 0.6398, 0.5261, 0.6237, 0.6249, 0.652, 0.6145, 0.6433, 0.6283, 0.6248, 0.6416, 0.6381, 0.4747, 0.6054, 0.4917, 0.6129, 0.4863, 0.6289, 0.4713, 0.6226, 0.4797, 0.6517, 0.4705, 0.643, 0.4713, 0.6226, 0.4863, 0.6289, 0.4917, 0.6129, 0.5046, 0.6184, 0.4995, 0.6344, 0.4863, 0.6289, 0.4995, 0.6344, 0.488, 0.651, 0.4797, 0.6517, 0.4863, 0.6289, 0.889, 0.5439, 0.8384, 0.5457, 0.8383, 0.5056, 0.884, 0.5012, 0.8851, 0.4102, 0.921, 0.416, 0.9192, 0.4438, 0.8764, 0.4338, 0.8378, 0.4044, 0.8851, 0.4102, 0.8764, 0.4338, 0.8379, 0.4292, 0.9204, 0.5267, 0.889, 0.5439, 0.884, 0.5012, 0.914, 0.5073, 0.8375, 0.3716, 0.8877, 0.3813, 0.8851, 0.4102, 0.8378, 0.4044, 0.8877, 0.3813, 0.9277, 0.3966, 0.921, 0.416, 0.8851, 0.4102, 0.9249, 0.5505, 0.891, 0.5719, 0.889, 0.5439, 0.9204, 0.5267, 0.891, 0.5719, 0.8385, 0.5742, 0.8384, 0.5457, 0.889, 0.5439, 0.886, 0.4714, 0.9198, 0.4721, 0.914, 0.5073, 0.884, 0.5012, 0.8764, 0.4338, 0.9192, 0.4438, 0.9198, 0.4721, 0.886, 0.4714, 0.8379, 0.4292, 0.8764, 0.4338, 0.8615, 0.4473, 0.838, 0.4419, 0.8764, 0.4338, 0.886, 0.4714, 0.8717, 0.4681, 0.8615, 0.4473, 0.886, 0.4714, 0.884, 0.5012, 0.8612, 0.4924, 0.8717, 0.4681, 0.884, 0.5012, 0.8383, 0.5056, 0.8383, 0.4957, 0.8612, 0.4924, 0.8499, 0.4535, 0.8559, 0.4662, 0.8467, 0.4658, 0.8443, 0.4586, 0.8491, 0.4774, 0.8382, 0.4802, 0.8382, 0.4712, 0.8428, 0.4704, 0.8559, 0.4662, 0.8491, 0.4774, 0.8428, 0.4704, 0.8467, 0.4658, 0.8381, 0.4493, 0.8499, 0.4535, 0.8443, 0.4586, 0.8382, 0.4553, 0.5536, 0.7683, 0.5539, 0.7521, 0.5618, 0.7526, 0.5613, 0.7682, 0.5535, 0.7844, 0.5536, 0.7683, 0.5613, 0.7682, 0.5612, 0.7833, 0.5629, 0.8393, 0.5576, 0.8237, 0.5652, 0.8225, 0.569, 0.8365, 0.5544, 0.8019, 0.5535, 0.7844, 0.5612, 0.7833, 0.5619, 0.8008, 0.5552, 0.7336, 0.5579, 0.715, 0.5656, 0.7158, 0.5631, 0.7344, 0.5576, 0.8237, 0.5544, 0.8019, 0.5619, 0.8008, 0.5652, 0.8225, 0.5579, 0.715, 0.5616, 0.6999, 0.5682, 0.7014, 0.5656, 0.7158, 0.5539, 0.7521, 0.5552, 0.7336, 0.5631, 0.7344, 0.5618, 0.7526, 0.575, 0.7996, 0.5744, 0.7829, 0.6926, 0.779, 0.6924, 0.7888, 0.5781, 0.8203, 0.575, 0.7996, 0.6924, 0.7888, 0.6946, 0.7999, 0.5819, 0.8338, 0.5781, 0.8203, 0.6946, 0.7999, 0.6979, 0.8101, 0.5744, 0.7829, 0.5745, 0.7682, 0.6936, 0.7679, 0.6926, 0.779, 0.5764, 0.7357, 0.5788, 0.7179, 0.6971, 0.7368, 0.6965, 0.7471, 0.5751, 0.7531, 0.5764, 0.7357, 0.6965, 0.7471, 0.6949, 0.7579, 0.5788, 0.7179, 0.5812, 0.7038, 0.6975, 0.7259, 0.6971, 0.7368, 0.5745, 0.7682, 0.5751, 0.7531, 0.6949, 0.7579, 0.6936, 0.7679, 0.3526, 0.6855, 0.3526, 0.6628, 0.375, 0.6619, 0.3757, 0.6845, 0.3526, 0.6628, 0.3526, 0.6409, 0.374, 0.6401, 0.375, 0.6619, 0.3526, 0.6409, 0.3526, 0.6199, 0.3727, 0.6194, 0.374, 0.6401, 0.374, 0.6401, 0.3727, 0.6194, 0.3903, 0.6185, 0.3947, 0.6373, 0.375, 0.6619, 0.374, 0.6401, 0.3947, 0.6373, 0.3959, 0.6614, 0.3757, 0.6845, 0.375, 0.6619, 0.3959, 0.6614, 0.3951, 0.6838, 0.3748, 0.7135, 0.3757, 0.6845, 0.3951, 0.6838, 0.3914, 0.7058, 0.3526, 0.7093, 0.3526, 0.6855, 0.3757, 0.6845, 0.3748, 0.7135, 0.43, 0.4879, 0.4353, 0.513, 0.4118, 0.5147, 0.4074, 0.4907, 0.4353, 0.513, 0.4368, 0.5373, 0.4129, 0.5378, 0.4118, 0.5147, 0.4074, 0.4907, 0.4118, 0.5147, 0.3919, 0.5149, 0.3894, 0.4937, 0.4118, 0.5147, 0.4129, 0.5378, 0.392, 0.5336, 0.3919, 0.5149, 0.4457, 0.4616, 0.4548, 0.4856, 0.43, 0.4879, 0.4237, 0.4644, 0.4548, 0.4856, 0.4613, 0.5101, 0.4353, 0.513, 0.43, 0.4879, 0.4613, 0.5101, 0.4606, 0.5368, 0.4368, 0.5373, 0.4353, 0.513, 0.4606, 0.5368, 0.4552, 0.5567, 0.4368, 0.5606, 0.4368, 0.5373, 0.4368, 0.5373, 0.4368, 0.5606, 0.4099, 0.5601, 0.4129, 0.5378, 0.4129, 0.5378, 0.4099, 0.5601, 0.3866, 0.5524, 0.392, 0.5336, 0.392, 0.5336, 0.3866, 0.5524, 0.3765, 0.5409, 0.3776, 0.5283, 0.3919, 0.5149, 0.392, 0.5336, 0.3776, 0.5283, 0.3776, 0.5149, 0.3894, 0.4937, 0.3919, 0.5149, 0.3776, 0.5149, 0.378, 0.4954, 0.3845, 0.477, 0.3894, 0.4937, 0.378, 0.4954, 0.3762, 0.4839, 0.4016, 0.4694, 0.4074, 0.4907, 0.3894, 0.4937, 0.3845, 0.477, 0.4237, 0.4644, 0.43, 0.4879, 0.4074, 0.4907, 0.4016, 0.4694, 0.3655, 0.4955, 0.365, 0.515, 0.3526, 0.5152, 0.3526, 0.4949, 0.365, 0.515, 0.3656, 0.5274, 0.3526, 0.5286, 0.3526, 0.5152, 0.3762, 0.4839, 0.378, 0.4954, 0.3655, 0.4955, 0.3661, 0.4802, 0.378, 0.4954, 0.3776, 0.5149, 0.365, 0.515, 0.3655, 0.4955, 0.3776, 0.5149, 0.3776, 0.5283, 0.3656, 0.5274, 0.365, 0.515, 0.3776, 0.5283, 0.3765, 0.5409, 0.3666, 0.5421, 0.3656, 0.5274, 0.3656, 0.5274, 0.3666, 0.5421, 0.3526, 0.5436, 0.3526, 0.5286, 0.3661, 0.4802, 0.3655, 0.4955, 0.3526, 0.4949, 0.3526, 0.4795, 0.3526, 0.4429, 0.3887, 0.4426, 0.3722, 0.4655, 0.3526, 0.4642, 0.4547, 0.4425, 0.4457, 0.4616, 0.4237, 0.4644, 0.4236, 0.4435, 0.4236, 0.4435, 0.4237, 0.4644, 0.4016, 0.4694, 0.3887, 0.4426, 0.3887, 0.4426, 0.4016, 0.4694, 0.3845, 0.477, 0.3722, 0.4655, 0.3722, 0.4655, 0.3845, 0.477, 0.3762, 0.4839, 0.3661, 0.4802, 0.3526, 0.4642, 0.3722, 0.4655, 0.3661, 0.4802, 0.3526, 0.4795, 0.3736, 0.5992, 0.3526, 0.5989, 0.3526, 0.5779, 0.3727, 0.5776, 0.3727, 0.5776, 0.3526, 0.5779, 0.3526, 0.5587, 0.3694, 0.558, 0.3903, 0.6185, 0.3727, 0.6194, 0.3736, 0.5992, 0.3925, 0.6011, 0.3727, 0.6194, 0.3526, 0.6199, 0.3526, 0.5989, 0.3736, 0.5992, 0.3694, 0.558, 0.3526, 0.5587, 0.3526, 0.5436, 0.3666, 0.5421, 0.3866, 0.5524, 0.3694, 0.558, 0.3666, 0.5421, 0.3765, 0.5409, 0.3921, 0.5758, 0.3727, 0.5776, 0.3694, 0.558, 0.3866, 0.5524, 0.3925, 0.6011, 0.3736, 0.5992, 0.3727, 0.5776, 0.3921, 0.5758, 0.8902, 0.6994, 0.8881, 0.7846, 0.8385, 0.7831, 0.8385, 0.6994, 0.8924, 0.1177, 0.8829, 0.1722, 0.8353, 0.1726, 0.8346, 0.1158, 0.9173, 0.1188, 0.9614, 0.1242, 0.9566, 0.1761, 0.9102, 0.1721, 0.9247, 0.831, 0.8898, 0.8342, 0.8881, 0.7846, 0.9206, 0.7809, 0.8924, 0.1177, 0.9173, 0.1188, 0.9102, 0.1721, 0.8829, 0.1722, 0.9754, 0.824, 0.9247, 0.831, 0.9206, 0.7809, 0.9605, 0.7745, 0.8913, 0.6014, 0.8902, 0.6994, 0.8385, 0.6994, 0.8385, 0.6039, 0.8829, 0.1722, 0.8835, 0.2481, 0.8361, 0.248, 0.8353, 0.1726, 0.9102, 0.1721, 0.9566, 0.1761, 0.9513, 0.2479, 0.9152, 0.2487, 0.9206, 0.7809, 0.8881, 0.7846, 0.8902, 0.6994, 0.913, 0.6998, 0.8829, 0.1722, 0.9102, 0.1721, 0.9152, 0.2487, 0.8835, 0.2481, 0.9605, 0.7745, 0.9206, 0.7809, 0.913, 0.6998, 0.9499, 0.7014, 0.891, 0.5719, 0.8913, 0.6014, 0.8385, 0.6039, 0.8385, 0.5742, 0.8835, 0.2481, 0.8895, 0.3343, 0.8371, 0.3332, 0.8361, 0.248, 0.9152, 0.2487, 0.9513, 0.2479, 0.9583, 0.3358, 0.9219, 0.3369, 0.913, 0.6998, 0.8902, 0.6994, 0.8913, 0.6014, 0.9251, 0.6018, 0.8835, 0.2481, 0.9152, 0.2487, 0.9219, 0.3369, 0.8895, 0.3343, 0.9499, 0.7014, 0.913, 0.6998, 0.9251, 0.6018, 0.9745, 0.6111, 0.6465, 0.6742, 0.6363, 0.6838, 0.6278, 0.6738, 0.638, 0.6642, 0.6568, 0.6869, 0.6472, 0.6966, 0.6363, 0.6838, 0.6465, 0.6742, 0.5487, 0.6377, 0.5569, 0.6484, 0.545, 0.6587, 0.536, 0.651, 0.5701, 0.6243, 0.5723, 0.6418, 0.5569, 0.6484, 0.5487, 0.6377, 0.5969, 0.6321, 0.5907, 0.645, 0.5723, 0.6418, 0.5701, 0.6243, 0.6145, 0.6433, 0.6054, 0.6536, 0.5907, 0.645, 0.5969, 0.6321, 0.6249, 0.652, 0.6153, 0.662, 0.6054, 0.6536, 0.6145, 0.6433, 0.638, 0.6642, 0.6278, 0.6738, 0.6153, 0.662, 0.6249, 0.652, 0.838, 0.4419, 0.8615, 0.4473, 0.8499, 0.4535, 0.8381, 0.4493, 0.8717, 0.4681, 0.8612, 0.4924, 0.8491, 0.4774, 0.8559, 0.4662, 0.8612, 0.4924, 0.8383, 0.4957, 0.8382, 0.4802, 0.8491, 0.4774, 0.8615, 0.4473, 0.8717, 0.4681, 0.8559, 0.4662, 0.8499, 0.4535, 0.5725, 0.9817, 0.5616, 0.9706, 0.5716, 0.9584, 0.5789, 0.9747, 0.6273, 0.9522, 0.6218, 0.9515, 0.6236, 0.9386, 0.6288, 0.939, 0.5824, 0.9527, 0.5934, 0.9516, 0.5951, 0.9677, 0.5861, 0.9699, 0.5907, 0.883, 0.5912, 0.9204, 0.5749, 0.9138, 0.5781, 0.8935, 0.5664, 0.9885, 0.5505, 0.9821, 0.5616, 0.9706, 0.5725, 0.9817, 0.5703, 0.8939, 0.5781, 0.8935, 0.5749, 0.9138, 0.564, 0.9048, 0.5229, 0.9454, 0.5273, 0.937, 0.5435, 0.9454, 0.5393, 0.9545, 0.5192, 0.9542, 0.5229, 0.9454, 0.5393, 0.9545, 0.5345, 0.9624, 0.6338, 0.913, 0.6269, 0.9264, 0.6136, 0.9244, 0.6302, 0.8948, 0.5297, 0.9692, 0.5179, 0.9624, 0.5192, 0.9542, 0.5345, 0.9624, 0.5505, 0.9821, 0.5395, 0.9747, 0.5441, 0.9681, 0.5616, 0.9706, 0.5572, 0.8737, 0.5602, 0.8744, 0.5642, 0.8782, 0.5603, 0.88, 0.5435, 0.9454, 0.5273, 0.937, 0.5319, 0.9306, 0.5446, 0.9331, 0.6005, 0.847, 0.6016, 0.8445, 0.6057, 0.8515, 0.6021, 0.8539, 0.641, 0.856, 0.6402, 0.8592, 0.6353, 0.864, 0.6334, 0.8597, 0.6604, 0.9019, 0.66, 0.9054, 0.6547, 0.906, 0.6551, 0.9004, 0.6314, 0.9694, 0.6217, 0.9682, 0.6218, 0.9515, 0.6273, 0.9522, 0.6338, 0.913, 0.6393, 0.9161, 0.6317, 0.9283, 0.6269, 0.9264, 0.5642, 0.8782, 0.5602, 0.8744, 0.5617, 0.8715, 0.567, 0.8737, 0.567, 0.8737, 0.5617, 0.8715, 0.56, 0.8693, 0.5668, 0.8692, 0.5123, 0.926, 0.5055, 0.9213, 0.5087, 0.9161, 0.5159, 0.9203, 0.5969, 0.8471, 0.6005, 0.847, 0.6021, 0.8539, 0.596, 0.8543, 0.5025, 0.9342, 0.4929, 0.9292, 0.4958, 0.9232, 0.5057, 0.9276, 0.5919, 0.8523, 0.5958, 0.844, 0.5969, 0.8471, 0.596, 0.8543, 0.6353, 0.864, 0.6402, 0.8592, 0.6434, 0.8609, 0.6405, 0.8674, 0.6405, 0.8674, 0.6434, 0.8609, 0.6458, 0.8593, 0.6453, 0.8676, 0.5005, 0.9458, 0.4921, 0.9422, 0.4943, 0.9366, 0.5029, 0.9395, 0.6547, 0.906, 0.66, 0.9054, 0.6627, 0.9068, 0.6572, 0.9099, 0.5002, 0.9539, 0.4936, 0.9505, 0.4962, 0.945, 0.5031, 0.9478, 0.6117, 0.8828, 0.6023, 0.9218, 0.5912, 0.9204, 0.5907, 0.883, 0.5903, 0.9335, 0.5934, 0.9516, 0.5824, 0.9527, 0.5718, 0.9317, 0.5434, 0.9134, 0.5479, 0.9121, 0.5516, 0.9158, 0.5482, 0.9205, 0.549, 0.9103, 0.5451, 0.906, 0.5545, 0.9038, 0.5539, 0.9101, 0.5423, 0.9242, 0.538, 0.9165, 0.5434, 0.9134, 0.5482, 0.9205, 0.5516, 0.9158, 0.5479, 0.9121, 0.549, 0.9103, 0.5539, 0.9101, 0.5595, 0.9208, 0.5516, 0.9158, 0.5539, 0.9101, 0.5633, 0.9126, 0.5446, 0.9331, 0.5423, 0.9242, 0.5482, 0.9205, 0.5571, 0.9311, 0.5539, 0.9101, 0.5545, 0.9038, 0.564, 0.9048, 0.5633, 0.9126, 0.5482, 0.9205, 0.5516, 0.9158, 0.5595, 0.9208, 0.5571, 0.9311, 0.5844, 0.8731, 0.5902, 0.8634, 0.596, 0.8665, 0.5907, 0.883, 0.5902, 0.8634, 0.5919, 0.8523, 0.596, 0.8543, 0.596, 0.8665, 0.5229, 0.9454, 0.5134, 0.9394, 0.5166, 0.933, 0.5273, 0.937, 0.5134, 0.9394, 0.5025, 0.9342, 0.5057, 0.9276, 0.5166, 0.933, 0.596, 0.8665, 0.6036, 0.8657, 0.6117, 0.8828, 0.5907, 0.883, 0.596, 0.8543, 0.6021, 0.8539, 0.6036, 0.8657, 0.596, 0.8665, 0.6036, 0.8657, 0.6091, 0.8619, 0.6166, 0.8713, 0.6117, 0.8828, 0.6021, 0.8539, 0.6057, 0.8515, 0.6091, 0.8619, 0.6036, 0.8657, 0.5273, 0.937, 0.5201, 0.9309, 0.5237, 0.9253, 0.5319, 0.9306, 0.5201, 0.9309, 0.5123, 0.926, 0.5159, 0.9203, 0.5237, 0.9253, 0.5907, 0.883, 0.5753, 0.8781, 0.5752, 0.8718, 0.5844, 0.8731, 0.5753, 0.8781, 0.567, 0.8737, 0.5668, 0.8692, 0.5752, 0.8718, 0.5781, 0.8935, 0.5709, 0.8835, 0.5753, 0.8781, 0.5907, 0.883, 0.5709, 0.8835, 0.5642, 0.8782, 0.567, 0.8737, 0.5753, 0.8781, 0.566, 0.8861, 0.5709, 0.8835, 0.5781, 0.8935, 0.5703, 0.8939, 0.5603, 0.88, 0.5642, 0.8782, 0.5709, 0.8835, 0.566, 0.8861, 0.6416, 0.89, 0.6503, 0.8938, 0.6461, 0.8991, 0.6302, 0.8948, 0.6503, 0.8938, 0.6583, 0.8966, 0.6551, 0.9004, 0.6461, 0.8991, 0.5179, 0.9624, 0.508, 0.9576, 0.5106, 0.9513, 0.5192, 0.9542, 0.508, 0.9576, 0.5002, 0.9539, 0.5031, 0.9478, 0.5106, 0.9513, 0.6338, 0.913, 0.6462, 0.9067, 0.6493, 0.9117, 0.6393, 0.9161, 0.6462, 0.9067, 0.6547, 0.906, 0.6572, 0.9099, 0.6493, 0.9117, 0.6461, 0.8991, 0.6462, 0.9067, 0.6338, 0.913, 0.6302, 0.8948, 0.6551, 0.9004, 0.6547, 0.906, 0.6462, 0.9067, 0.6461, 0.8991, 0.5192, 0.9542, 0.51, 0.9495, 0.5125, 0.9432, 0.5229, 0.9454, 0.51, 0.9495, 0.5005, 0.9458, 0.5029, 0.9395, 0.5125, 0.9432, 0.6302, 0.8948, 0.6344, 0.8773, 0.6416, 0.8778, 0.6416, 0.89, 0.6344, 0.8773, 0.6405, 0.8674, 0.6453, 0.8676, 0.6416, 0.8778, 0.6117, 0.8828, 0.6277, 0.8727, 0.6344, 0.8773, 0.6302, 0.8948, 0.6277, 0.8727, 0.6353, 0.864, 0.6405, 0.8674, 0.6344, 0.8773, 0.6258, 0.8663, 0.6277, 0.8727, 0.6117, 0.8828, 0.6166, 0.8713, 0.5451, 0.906, 0.549, 0.9103, 0.5479, 0.9121, 0.5434, 0.9134, 0.5718, 0.9317, 0.5571, 0.9311, 0.5595, 0.9208, 0.5665, 0.9267, 0.6302, 0.8948, 0.6136, 0.9244, 0.6023, 0.9218, 0.6117, 0.8828, 0.5749, 0.9138, 0.569, 0.9138, 0.5633, 0.9126, 0.564, 0.9048, 0.5665, 0.9267, 0.5595, 0.9208, 0.5633, 0.9126, 0.569, 0.9138, 0.5616, 0.9706, 0.5544, 0.9502, 0.5571, 0.9311, 0.5716, 0.9584, 0.6218, 0.9515, 0.6118, 0.9513, 0.6112, 0.9357, 0.6236, 0.9386, 0.6217, 0.9682, 0.6132, 0.9676, 0.6118, 0.9513, 0.6218, 0.9515, 0.601, 0.9515, 0.6006, 0.9343, 0.6112, 0.9357, 0.6118, 0.9513, 0.5716, 0.9584, 0.5571, 0.9311, 0.5718, 0.9317, 0.5824, 0.9527, 0.5934, 0.9516, 0.5903, 0.9335, 0.6006, 0.9343, 0.601, 0.9515, 0.6583, 0.8966, 0.6639, 0.9014, 0.6604, 0.9019, 0.6551, 0.9004, 0.6006, 0.9343, 0.5903, 0.9335, 0.5912, 0.9204, 0.6023, 0.9218, 0.5749, 0.9138, 0.5718, 0.9317, 0.5665, 0.9267, 0.569, 0.9138, 0.5544, 0.9502, 0.5491, 0.9604, 0.5393, 0.9545, 0.5435, 0.9454, 0.6112, 0.9357, 0.6006, 0.9343, 0.6023, 0.9218, 0.6136, 0.9244, 0.5903, 0.9335, 0.5718, 0.9317, 0.5749, 0.9138, 0.5912, 0.9204, 0.5491, 0.9604, 0.5441, 0.9681, 0.5345, 0.9624, 0.5393, 0.9545, 0.5441, 0.9681, 0.5395, 0.9747, 0.5297, 0.9692, 0.5345, 0.9624, 0.5571, 0.9311, 0.5544, 0.9502, 0.5435, 0.9454, 0.5446, 0.9331, 0.6334, 0.8597, 0.6353, 0.864, 0.6277, 0.8727, 0.6258, 0.8663, 0.6288, 0.939, 0.6236, 0.9386, 0.6269, 0.9264, 0.6317, 0.9283, 0.6627, 0.9068, 0.66, 0.9054, 0.6604, 0.9019, 0.6639, 0.9014, 0.6458, 0.8593, 0.6434, 0.8609, 0.6402, 0.8592, 0.641, 0.856, 0.6016, 0.8445, 0.6005, 0.847, 0.5969, 0.8471, 0.5958, 0.844, 0.56, 0.8693, 0.5617, 0.8715, 0.5602, 0.8744, 0.5572, 0.8737, 0.5716, 0.9584, 0.5824, 0.9527, 0.5861, 0.9699, 0.5789, 0.9747, 0.6236, 0.9386, 0.6112, 0.9357, 0.6136, 0.9244, 0.6269, 0.9264, 0.601, 0.9515, 0.6038, 0.9673, 0.5951, 0.9677, 0.5934, 0.9516, 0.6118, 0.9513, 0.6132, 0.9676, 0.6038, 0.9673, 0.601, 0.9515, 0.5491, 0.9604, 0.5544, 0.9502, 0.5616, 0.9706, 0.5441, 0.9681, 0.743, 0.8952, 0.7524, 0.831, 0.7873, 0.8342, 0.7726, 0.8995, 0.1498, 0.2326, 0.1744, 0.2325, 0.1736, 0.2437, 0.1486, 0.2439, 0.2717, 0.2438, 0.2861, 0.4174, 0.2634, 0.4195, 0.2468, 0.2436, 0.1744, 0.2325, 0.1991, 0.2306, 0.1988, 0.2417, 0.1736, 0.2437, 0.1468, 0.253, 0.1129, 0.426, 0.08529, 0.4167, 0.1207, 0.2457, 0.1991, 0.2306, 0.2226, 0.2262, 0.2226, 0.2369, 0.1988, 0.2417, 0.2468, 0.2436, 0.2634, 0.4195, 0.236, 0.4228, 0.2233, 0.2462, 0.2226, 0.2262, 0.2458, 0.2238, 0.246, 0.2343, 0.2226, 0.2369, 0.6937, 0.89, 0.7017, 0.824, 0.7524, 0.831, 0.743, 0.8952, 0.1207, 0.2457, 0.08529, 0.4167, 0.02517, 0.3888, 0.09545, 0.2339, 0.2458, 0.2238, 0.2705, 0.224, 0.2709, 0.2346, 0.246, 0.2343, 0.7423, 0.05004, 0.752, 0.1208, 0.7081, 0.1272, 0.6957, 0.05985, 0.2233, 0.2462, 0.236, 0.4228, 0.1895, 0.4269, 0.1983, 0.2509, 0.2705, 0.224, 0.2964, 0.2253, 0.2972, 0.2361, 0.2709, 0.2346, 0.2981, 0.2451, 0.315, 0.4148, 0.2861, 0.4174, 0.2717, 0.2438, 0.172, 0.253, 0.1415, 0.4287, 0.1129, 0.426, 0.1468, 0.253, 0.1014, 0.2151, 0.1245, 0.2257, 0.1226, 0.2367, 0.09915, 0.2257, 0.7704, 0.04683, 0.7769, 0.1191, 0.752, 0.1208, 0.7423, 0.05004, 0.1245, 0.2257, 0.1498, 0.2326, 0.1486, 0.2439, 0.1226, 0.2367, 0.1983, 0.2509, 0.1895, 0.4269, 0.1415, 0.4287, 0.172, 0.253, 0.7026, 0.6112, 0.6924, 0.5575, 0.7521, 0.5507, 0.752, 0.6019, 0.7847, 0.3355, 0.7875, 0.3823, 0.7481, 0.3983, 0.7524, 0.3387, 0.752, 0.6019, 0.7521, 0.5507, 0.786, 0.5719, 0.7858, 0.6015, 0.7524, 0.3387, 0.7481, 0.3983, 0.7116, 0.3902, 0.7161, 0.3384, 0.7847, 0.3355, 0.8371, 0.3332, 0.8375, 0.3716, 0.7875, 0.3823, 0.7726, 0.8995, 0.7873, 0.8342, 0.8067, 0.8746, 0.7993, 0.9116, 0.8154, 0.03054, 0.8338, 0.04226, 0.834, 0.06195, 0.7916, 0.04363, 0.7993, 0.9116, 0.8385, 0.8935, 0.8385, 0.9741, 0.8176, 0.9787, 0.7916, 0.04363, 0.7977, 0.08288, 0.7769, 0.1191, 0.7704, 0.04683, 0.789, 0.7846, 0.8385, 0.7831, 0.8385, 0.8367, 0.7873, 0.8342, 0.7916, 0.04363, 0.834, 0.06195, 0.8342, 0.08118, 0.7977, 0.08288, 0.7769, 0.1191, 0.7977, 0.08288, 0.8342, 0.08118, 0.8346, 0.1158, 0.8385, 0.8722, 0.8385, 0.8935, 0.7993, 0.9116, 0.8067, 0.8746, 0.8067, 0.8746, 0.7873, 0.8342, 0.8385, 0.8367, 0.8385, 0.8722, 0.06561, 0.622, 0.0472, 0.6101, 0.06212, 0.5939, 0.07884, 0.6088, 0.1811, 0.6076, 0.2026, 0.6023, 0.2076, 0.6183, 0.1886, 0.6237, 0.04874, 0.6399, 0.03297, 0.6275, 0.03876, 0.6209, 0.05428, 0.6336, 0.07884, 0.6088, 0.06212, 0.5939, 0.07413, 0.5794, 0.09192, 0.5942, 0.03373, 0.6581, 0.01919, 0.6433, 0.03297, 0.6275, 0.04874, 0.6399, 0.2155, 0.5968, 0.1901, 0.5086, 0.2194, 0.5159, 0.2325, 0.5894, 0.09192, 0.5942, 0.1226, 0.5234, 0.1261, 0.5266, 0.1103, 0.6161, 0.05428, 0.6336, 0.03876, 0.6209, 0.0472, 0.6101, 0.06561, 0.622, 0.1226, 0.5234, 0.1181, 0.5183, 0.1467, 0.508, 0.1464, 0.5158, 0.1464, 0.5158, 0.1467, 0.508, 0.1694, 0.516, 0.1637, 0.5209, 0.1811, 0.6076, 0.1637, 0.5209, 0.1694, 0.516, 0.2026, 0.6023, 0.1103, 0.6161, 0.1261, 0.5266, 0.1463, 0.5211, 0.137, 0.6083, 0.2026, 0.6023, 0.1694, 0.516, 0.1901, 0.5086, 0.2155, 0.5968, 0.137, 0.6083, 0.1463, 0.5211, 0.1606, 0.5247, 0.1585, 0.6216, 0.1585, 0.6216, 0.1606, 0.5247, 0.1637, 0.5209, 0.1811, 0.6076, 0.1463, 0.5211, 0.1464, 0.5158, 0.1637, 0.5209, 0.1606, 0.5247, 0.1261, 0.5266, 0.1226, 0.5234, 0.1464, 0.5158, 0.1463, 0.5211, 0.06914, 0.6481, 0.05428, 0.6336, 0.06561, 0.622, 0.08231, 0.636, 0.07413, 0.5794, 0.1181, 0.5183, 0.1226, 0.5234, 0.09192, 0.5942, 0.05035, 0.6709, 0.03373, 0.6581, 0.04874, 0.6399, 0.06069, 0.6582, 0.09268, 0.6272, 0.07884, 0.6088, 0.09192, 0.5942, 0.1103, 0.6161, 0.06069, 0.6582, 0.04874, 0.6399, 0.05428, 0.6336, 0.06914, 0.6481, 0.1585, 0.6216, 0.1811, 0.6076, 0.1886, 0.6237, 0.1712, 0.635, 0.08231, 0.636, 0.06561, 0.622, 0.07884, 0.6088, 0.09268, 0.6272, 0.2325, 0.5894, 0.2359, 0.6066, 0.2208, 0.6129, 0.2155, 0.5968, 0.2275, 0.6356, 0.2208, 0.6129, 0.2359, 0.6066, 0.2366, 0.627, 0.2155, 0.5968, 0.2208, 0.6129, 0.2076, 0.6183, 0.2026, 0.6023, 0.2076, 0.6183, 0.2208, 0.6129, 0.2275, 0.6356, 0.2191, 0.635, 0.7879, 0.544, 0.7928, 0.5014, 0.8383, 0.5056, 0.8384, 0.5457, 0.7906, 0.411, 0.7997, 0.4345, 0.7574, 0.4449, 0.7551, 0.4175, 0.8378, 0.4044, 0.8379, 0.4292, 0.7997, 0.4345, 0.7906, 0.411, 0.7567, 0.5269, 0.7631, 0.5076, 0.7928, 0.5014, 0.7879, 0.544, 0.8375, 0.3716, 0.8378, 0.4044, 0.7906, 0.411, 0.7875, 0.3823, 0.7875, 0.3823, 0.7906, 0.411, 0.7551, 0.4175, 0.7481, 0.3983, 0.7521, 0.5507, 0.7567, 0.5269, 0.7879, 0.544, 0.786, 0.5719, 0.786, 0.5719, 0.7879, 0.544, 0.8384, 0.5457, 0.8385, 0.5742, 0.7907, 0.4718, 0.7928, 0.5014, 0.7631, 0.5076, 0.7571, 0.4729, 0.7997, 0.4345, 0.7907, 0.4718, 0.7571, 0.4729, 0.7574, 0.4449, 0.8379, 0.4292, 0.838, 0.4419, 0.8148, 0.4477, 0.7997, 0.4345, 0.7997, 0.4345, 0.8148, 0.4477, 0.8049, 0.4685, 0.7907, 0.4718, 0.7907, 0.4718, 0.8049, 0.4685, 0.8155, 0.4926, 0.7928, 0.5014, 0.7928, 0.5014, 0.8155, 0.4926, 0.8383, 0.4957, 0.8383, 0.5056, 0.8263, 0.4539, 0.8319, 0.459, 0.83, 0.4659, 0.8207, 0.4665, 0.8274, 0.4774, 0.8336, 0.4704, 0.8382, 0.4712, 0.8382, 0.4802, 0.8207, 0.4665, 0.83, 0.4659, 0.8336, 0.4704, 0.8274, 0.4774, 0.8381, 0.4493, 0.8382, 0.4553, 0.8319, 0.459, 0.8263, 0.4539, 0.1626, 0.766, 0.1473, 0.7658, 0.1468, 0.7501, 0.1624, 0.7492, 0.1628, 0.783, 0.1473, 0.7809, 0.1473, 0.7658, 0.1626, 0.766, 0.1517, 0.8398, 0.1395, 0.834, 0.1434, 0.8201, 0.1584, 0.8225, 0.1616, 0.8006, 0.1466, 0.7984, 0.1473, 0.7809, 0.1628, 0.783, 0.1611, 0.7303, 0.1455, 0.732, 0.1429, 0.7134, 0.1583, 0.7117, 0.1584, 0.8225, 0.1434, 0.8201, 0.1466, 0.7984, 0.1616, 0.8006, 0.1583, 0.7117, 0.1429, 0.7134, 0.1403, 0.6989, 0.1535, 0.696, 0.1624, 0.7492, 0.1468, 0.7501, 0.1455, 0.732, 0.1611, 0.7303, 0.1335, 0.7972, 0.01608, 0.7864, 0.01596, 0.7766, 0.1341, 0.7804, 0.1304, 0.8178, 0.01391, 0.7975, 0.01608, 0.7864, 0.1335, 0.7972, 0.1266, 0.8314, 0.01063, 0.8076, 0.01391, 0.7975, 0.1304, 0.8178, 0.1341, 0.7804, 0.01596, 0.7766, 0.01493, 0.7655, 0.134, 0.7657, 0.1321, 0.7332, 0.01206, 0.7447, 0.01143, 0.7344, 0.1297, 0.7155, 0.1335, 0.7507, 0.01366, 0.7555, 0.01206, 0.7447, 0.1321, 0.7332, 0.1297, 0.7155, 0.01143, 0.7344, 0.01098, 0.7234, 0.1273, 0.7014, 0.134, 0.7657, 0.01493, 0.7655, 0.01366, 0.7555, 0.1335, 0.7507, 0.3526, 0.6855, 0.3295, 0.6845, 0.3303, 0.6619, 0.3526, 0.6628, 0.3526, 0.6628, 0.3303, 0.6619, 0.3313, 0.6401, 0.3526, 0.6409, 0.3526, 0.6409, 0.3313, 0.6401, 0.3325, 0.6194, 0.3526, 0.6199, 0.3313, 0.6401, 0.3106, 0.6373, 0.315, 0.6185, 0.3325, 0.6194, 0.3303, 0.6619, 0.3094, 0.6614, 0.3106, 0.6373, 0.3313, 0.6401, 0.3295, 0.6845, 0.3101, 0.6838, 0.3094, 0.6614, 0.3303, 0.6619, 0.3305, 0.7135, 0.3139, 0.7058, 0.3101, 0.6838, 0.3295, 0.6845, 0.3526, 0.7093, 0.3305, 0.7135, 0.3295, 0.6845, 0.3526, 0.6855, 0.2753, 0.4879, 0.2978, 0.4907, 0.2935, 0.5147, 0.27, 0.513, 0.27, 0.513, 0.2935, 0.5147, 0.2924, 0.5378, 0.2684, 0.5373, 0.2978, 0.4907, 0.3158, 0.4937, 0.3133, 0.5149, 0.2935, 0.5147, 0.2935, 0.5147, 0.3133, 0.5149, 0.3133, 0.5336, 0.2924, 0.5378, 0.2596, 0.4616, 0.2816, 0.4644, 0.2753, 0.4879, 0.2504, 0.4856, 0.2504, 0.4856, 0.2753, 0.4879, 0.27, 0.513, 0.2439, 0.5101, 0.2439, 0.5101, 0.27, 0.513, 0.2684, 0.5373, 0.2447, 0.5368, 0.2447, 0.5368, 0.2684, 0.5373, 0.2684, 0.5606, 0.25, 0.5567, 0.2684, 0.5373, 0.2924, 0.5378, 0.2953, 0.5601, 0.2684, 0.5606, 0.2924, 0.5378, 0.3133, 0.5336, 0.3187, 0.5524, 0.2953, 0.5601, 0.3133, 0.5336, 0.3277, 0.5283, 0.3288, 0.5409, 0.3187, 0.5524, 0.3133, 0.5149, 0.3276, 0.5149, 0.3277, 0.5283, 0.3133, 0.5336, 0.3158, 0.4937, 0.3273, 0.4954, 0.3276, 0.5149, 0.3133, 0.5149, 0.3208, 0.477, 0.329, 0.4839, 0.3273, 0.4954, 0.3158, 0.4937, 0.3037, 0.4694, 0.3208, 0.477, 0.3158, 0.4937, 0.2978, 0.4907, 0.2816, 0.4644, 0.3037, 0.4694, 0.2978, 0.4907, 0.2753, 0.4879, 0.3397, 0.4955, 0.3526, 0.4949, 0.3526, 0.5152, 0.3403, 0.515, 0.3403, 0.515, 0.3526, 0.5152, 0.3526, 0.5286, 0.3397, 0.5274, 0.329, 0.4839, 0.3391, 0.4802, 0.3397, 0.4955, 0.3273, 0.4954, 0.3273, 0.4954, 0.3397, 0.4955, 0.3403, 0.515, 0.3276, 0.5149, 0.3276, 0.5149, 0.3403, 0.515, 0.3397, 0.5274, 0.3277, 0.5283, 0.3277, 0.5283, 0.3397, 0.5274, 0.3386, 0.5421, 0.3288, 0.5409, 0.3397, 0.5274, 0.3526, 0.5286, 0.3526, 0.5436, 0.3386, 0.5421, 0.3391, 0.4802, 0.3526, 0.4795, 0.3526, 0.4949, 0.3397, 0.4955, 0.3526, 0.4429, 0.3526, 0.4642, 0.333, 0.4655, 0.3165, 0.4426, 0.2506, 0.4425, 0.2817, 0.4435, 0.2816, 0.4644, 0.2596, 0.4616, 0.2817, 0.4435, 0.3165, 0.4426, 0.3037, 0.4694, 0.2816, 0.4644, 0.3165, 0.4426, 0.333, 0.4655, 0.3208, 0.477, 0.3037, 0.4694, 0.333, 0.4655, 0.3391, 0.4802, 0.329, 0.4839, 0.3208, 0.477, 0.3526, 0.4642, 0.3526, 0.4795, 0.3391, 0.4802, 0.333, 0.4655, 0.3317, 0.5992, 0.3326, 0.5776, 0.3526, 0.5779, 0.3526, 0.5989, 0.3326, 0.5776, 0.3358, 0.558, 0.3526, 0.5587, 0.3526, 0.5779, 0.315, 0.6185, 0.3127, 0.6011, 0.3317, 0.5992, 0.3325, 0.6194, 0.3325, 0.6194, 0.3317, 0.5992, 0.3526, 0.5989, 0.3526, 0.6199, 0.3358, 0.558, 0.3386, 0.5421, 0.3526, 0.5436, 0.3526, 0.5587, 0.3187, 0.5524, 0.3288, 0.5409, 0.3386, 0.5421, 0.3358, 0.558, 0.3131, 0.5758, 0.3187, 0.5524, 0.3358, 0.558, 0.3326, 0.5776, 0.3127, 0.6011, 0.3131, 0.5758, 0.3326, 0.5776, 0.3317, 0.5992, 0.7869, 0.6994, 0.8385, 0.6994, 0.8385, 0.7831, 0.789, 0.7846, 0.7769, 0.1191, 0.8346, 0.1158, 0.8353, 0.1726, 0.7877, 0.1733, 0.752, 0.1208, 0.7604, 0.1738, 0.7141, 0.1789, 0.7081, 0.1272, 0.7524, 0.831, 0.7564, 0.7809, 0.789, 0.7846, 0.7873, 0.8342, 0.7769, 0.1191, 0.7877, 0.1733, 0.7604, 0.1738, 0.752, 0.1208, 0.7017, 0.824, 0.7165, 0.7745, 0.7564, 0.7809, 0.7524, 0.831, 0.7858, 0.6015, 0.8385, 0.6039, 0.8385, 0.6994, 0.7869, 0.6994, 0.7877, 0.1733, 0.8353, 0.1726, 0.8361, 0.248, 0.7888, 0.2491, 0.7604, 0.1738, 0.7571, 0.2505, 0.7211, 0.2505, 0.7141, 0.1789, 0.7564, 0.7809, 0.7641, 0.6998, 0.7869, 0.6994, 0.789, 0.7846, 0.7877, 0.1733, 0.7888, 0.2491, 0.7571, 0.2505, 0.7604, 0.1738, 0.7165, 0.7745, 0.7271, 0.7015, 0.7641, 0.6998, 0.7564, 0.7809, 0.786, 0.5719, 0.8385, 0.5742, 0.8385, 0.6039, 0.7858, 0.6015, 0.7888, 0.2491, 0.8361, 0.248, 0.8371, 0.3332, 0.7847, 0.3355, 0.7571, 0.2505, 0.7524, 0.3387, 0.7161, 0.3384, 0.7211, 0.2505, 0.7641, 0.6998, 0.752, 0.6019, 0.7858, 0.6015, 0.7869, 0.6994, 0.7888, 0.2491, 0.7847, 0.3355, 0.7524, 0.3387, 0.7571, 0.2505, 0.7271, 0.7015, 0.7026, 0.6112, 0.752, 0.6019, 0.7641, 0.6998, 0.06069, 0.6582, 0.06914, 0.6481, 0.07935, 0.6578, 0.07086, 0.6678, 0.05035, 0.6709, 0.06069, 0.6582, 0.07086, 0.6678, 0.06001, 0.6805, 0.1585, 0.6216, 0.1712, 0.635, 0.1622, 0.6426, 0.1503, 0.6324, 0.137, 0.6083, 0.1585, 0.6216, 0.1503, 0.6324, 0.1349, 0.6258, 0.1103, 0.6161, 0.137, 0.6083, 0.1349, 0.6258, 0.1164, 0.629, 0.09268, 0.6272, 0.1103, 0.6161, 0.1164, 0.629, 0.1018, 0.6375, 0.08231, 0.636, 0.09268, 0.6272, 0.1018, 0.6375, 0.09184, 0.6459, 0.06914, 0.6481, 0.08231, 0.636, 0.09184, 0.6459, 0.07935, 0.6578, 0.838, 0.4419, 0.8381, 0.4493, 0.8263, 0.4539, 0.8148, 0.4477, 0.8049, 0.4685, 0.8207, 0.4665, 0.8274, 0.4774, 0.8155, 0.4926, 0.8155, 0.4926, 0.8274, 0.4774, 0.8382, 0.4802, 0.8383, 0.4957, 0.8148, 0.4477, 0.8263, 0.4539, 0.8207, 0.4665, 0.8049, 0.4685, 0.1064, 0.9767, 0.1005, 0.9694, 0.1089, 0.9538, 0.1179, 0.9666, 0.05396, 0.9437, 0.05328, 0.9303, 0.05862, 0.9304, 0.05952, 0.9434, 0.09872, 0.9474, 0.09375, 0.9641, 0.085, 0.9613, 0.08781, 0.9454, 0.09627, 0.8768, 0.1081, 0.8885, 0.1094, 0.9093, 0.09248, 0.9145, 0.1118, 0.9838, 0.1064, 0.9767, 0.1179, 0.9666, 0.1279, 0.9787, 0.1159, 0.8897, 0.1212, 0.9013, 0.1094, 0.9093, 0.1081, 0.8885, 0.1574, 0.9449, 0.1409, 0.9525, 0.1376, 0.9433, 0.154, 0.9366, 0.1603, 0.9537, 0.145, 0.9605, 0.1409, 0.9525, 0.1574, 0.9449, 0.05017, 0.9036, 0.05522, 0.8855, 0.06966, 0.9167, 0.05607, 0.9177, 0.1491, 0.9675, 0.145, 0.9605, 0.1603, 0.9537, 0.1611, 0.9617, 0.1279, 0.9787, 0.1179, 0.9666, 0.1352, 0.9655, 0.1393, 0.9722, 0.1311, 0.8705, 0.1274, 0.8766, 0.1235, 0.8744, 0.1279, 0.8709, 0.1376, 0.9433, 0.1376, 0.9313, 0.1501, 0.93, 0.154, 0.9366, 0.08962, 0.8388, 0.08729, 0.846, 0.08371, 0.8431, 0.08871, 0.8361, 0.04743, 0.8452, 0.05478, 0.8496, 0.05255, 0.8538, 0.04796, 0.8486, 0.02411, 0.8902, 0.0296, 0.8892, 0.02952, 0.8948, 0.0242, 0.8938, 0.04886, 0.9606, 0.05396, 0.9437, 0.05952, 0.9434, 0.05861, 0.96, 0.05017, 0.9036, 0.05607, 0.9177, 0.05115, 0.9193, 0.04431, 0.9064, 0.1235, 0.8744, 0.1211, 0.8695, 0.1267, 0.8679, 0.1279, 0.8709, 0.1211, 0.8695, 0.1217, 0.865, 0.1287, 0.8658, 0.1267, 0.8679, 0.1694, 0.9274, 0.1665, 0.9216, 0.1737, 0.9182, 0.1764, 0.9235, 0.0933, 0.8393, 0.09355, 0.8469, 0.08729, 0.846, 0.08962, 0.8388, 0.1768, 0.9357, 0.1743, 0.9297, 0.1832, 0.9263, 0.1855, 0.9318, 0.09804, 0.8453, 0.09355, 0.8469, 0.0933, 0.8393, 0.09483, 0.8362, 0.05255, 0.8538, 0.04705, 0.8568, 0.04459, 0.85, 0.04796, 0.8486, 0.04705, 0.8568, 0.04211, 0.8566, 0.04223, 0.8481, 0.04459, 0.85, 0.1791, 0.9469, 0.1772, 0.9407, 0.1858, 0.9384, 0.1875, 0.944, 0.02952, 0.8948, 0.02667, 0.8985, 0.0213, 0.895, 0.0242, 0.8938, 0.1788, 0.9548, 0.1765, 0.9487, 0.1834, 0.9464, 0.1854, 0.9519, 0.07501, 0.8748, 0.09627, 0.8768, 0.09248, 0.9145, 0.08127, 0.915, 0.09235, 0.9276, 0.1109, 0.9274, 0.09872, 0.9474, 0.08781, 0.9454, 0.1408, 0.912, 0.1353, 0.9185, 0.1324, 0.9135, 0.1364, 0.9102, 0.1356, 0.9083, 0.1307, 0.9076, 0.1307, 0.9013, 0.1399, 0.9045, 0.1408, 0.9227, 0.1353, 0.9185, 0.1408, 0.912, 0.1458, 0.9156, 0.1324, 0.9135, 0.1307, 0.9076, 0.1356, 0.9083, 0.1364, 0.9102, 0.1241, 0.9177, 0.1211, 0.9092, 0.1307, 0.9076, 0.1324, 0.9135, 0.1376, 0.9313, 0.1255, 0.9282, 0.1353, 0.9185, 0.1408, 0.9227, 0.1307, 0.9076, 0.1211, 0.9092, 0.1212, 0.9013, 0.1307, 0.9013, 0.1353, 0.9185, 0.1255, 0.9282, 0.1241, 0.9177, 0.1324, 0.9135, 0.1036, 0.8673, 0.09627, 0.8768, 0.09236, 0.8596, 0.09863, 0.8569, 0.09863, 0.8569, 0.09236, 0.8596, 0.09355, 0.8469, 0.09804, 0.8453, 0.1574, 0.9449, 0.154, 0.9366, 0.1642, 0.9338, 0.1667, 0.9399, 0.1667, 0.9399, 0.1642, 0.9338, 0.1743, 0.9297, 0.1768, 0.9357, 0.09236, 0.8596, 0.09627, 0.8768, 0.07501, 0.8748, 0.08464, 0.858, 0.09355, 0.8469, 0.09236, 0.8596, 0.08464, 0.858, 0.08729, 0.846, 0.08464, 0.858, 0.07501, 0.8748, 0.07097, 0.8627, 0.07937, 0.8537, 0.08729, 0.846, 0.08464, 0.858, 0.07937, 0.8537, 0.08371, 0.8431, 0.154, 0.9366, 0.1501, 0.93, 0.1584, 0.9256, 0.1614, 0.9315, 0.1614, 0.9315, 0.1584, 0.9256, 0.1665, 0.9216, 0.1694, 0.9274, 0.09627, 0.8768, 0.1036, 0.8673, 0.113, 0.8668, 0.1124, 0.8732, 0.1124, 0.8732, 0.113, 0.8668, 0.1217, 0.865, 0.1211, 0.8695, 0.1081, 0.8885, 0.09627, 0.8768, 0.1124, 0.8732, 0.1162, 0.8791, 0.1162, 0.8791, 0.1124, 0.8732, 0.1211, 0.8695, 0.1235, 0.8744, 0.121, 0.8822, 0.1159, 0.8897, 0.1081, 0.8885, 0.1162, 0.8791, 0.1274, 0.8766, 0.121, 0.8822, 0.1162, 0.8791, 0.1235, 0.8744, 0.04404, 0.8797, 0.05522, 0.8855, 0.03881, 0.8885, 0.03493, 0.8828, 0.03493, 0.8828, 0.03881, 0.8885, 0.0296, 0.8892, 0.02658, 0.8851, 0.1611, 0.9617, 0.1603, 0.9537, 0.1689, 0.9516, 0.171, 0.9578, 0.171, 0.9578, 0.1689, 0.9516, 0.1765, 0.9487, 0.1788, 0.9548, 0.05017, 0.9036, 0.04431, 0.9064, 0.03455, 0.9011, 0.03804, 0.8962, 0.03804, 0.8962, 0.03455, 0.9011, 0.02667, 0.8985, 0.02952, 0.8948, 0.03881, 0.8885, 0.05522, 0.8855, 0.05017, 0.9036, 0.03804, 0.8962, 0.0296, 0.8892, 0.03881, 0.8885, 0.03804, 0.8962, 0.02952, 0.8948, 0.1603, 0.9537, 0.1574, 0.9449, 0.1677, 0.9435, 0.1696, 0.9498, 0.1696, 0.9498, 0.1677, 0.9435, 0.1772, 0.9407, 0.1791, 0.9469, 0.05522, 0.8855, 0.04404, 0.8797, 0.04507, 0.8673, 0.05236, 0.8674, 0.05236, 0.8674, 0.04507, 0.8673, 0.04211, 0.8566, 0.04705, 0.8568, 0.07501, 0.8748, 0.05522, 0.8855, 0.05236, 0.8674, 0.05959, 0.8632, 0.05959, 0.8632, 0.05236, 0.8674, 0.04705, 0.8568, 0.05255, 0.8538, 0.06204, 0.8569, 0.07097, 0.8627, 0.07501, 0.8748, 0.05959, 0.8632, 0.1399, 0.9045, 0.1408, 0.912, 0.1364, 0.9102, 0.1356, 0.9083, 0.1109, 0.9274, 0.1166, 0.9229, 0.1241, 0.9177, 0.1255, 0.9282, 0.05522, 0.8855, 0.07501, 0.8748, 0.08127, 0.915, 0.06966, 0.9167, 0.1094, 0.9093, 0.1212, 0.9013, 0.1211, 0.9092, 0.1153, 0.9099, 0.1166, 0.9229, 0.1153, 0.9099, 0.1211, 0.9092, 0.1241, 0.9177, 0.1179, 0.9666, 0.1089, 0.9538, 0.1255, 0.9282, 0.1266, 0.9471, 0.05952, 0.9434, 0.05862, 0.9304, 0.07121, 0.9283, 0.06954, 0.9438, 0.05861, 0.96, 0.05952, 0.9434, 0.06954, 0.9438, 0.06701, 0.96, 0.08034, 0.9448, 0.06954, 0.9438, 0.07121, 0.9283, 0.08202, 0.9277, 0.1089, 0.9538, 0.09872, 0.9474, 0.1109, 0.9274, 0.1255, 0.9282, 0.08781, 0.9454, 0.08034, 0.9448, 0.08202, 0.9277, 0.09235, 0.9276, 0.02658, 0.8851, 0.0296, 0.8892, 0.02411, 0.8902, 0.02058, 0.8894, 0.08202, 0.9277, 0.08127, 0.915, 0.09248, 0.9145, 0.09235, 0.9276, 0.1094, 0.9093, 0.1153, 0.9099, 0.1166, 0.9229, 0.1109, 0.9274, 0.1266, 0.9471, 0.1376, 0.9433, 0.1409, 0.9525, 0.1309, 0.9575, 0.07121, 0.9283, 0.06966, 0.9167, 0.08127, 0.915, 0.08202, 0.9277, 0.09235, 0.9276, 0.09248, 0.9145, 0.1094, 0.9093, 0.1109, 0.9274, 0.1309, 0.9575, 0.1409, 0.9525, 0.145, 0.9605, 0.1352, 0.9655, 0.1352, 0.9655, 0.145, 0.9605, 0.1491, 0.9675, 0.1393, 0.9722, 0.1255, 0.9282, 0.1376, 0.9313, 0.1376, 0.9433, 0.1266, 0.9471, 0.05478, 0.8496, 0.06204, 0.8569, 0.05959, 0.8632, 0.05255, 0.8538, 0.05328, 0.9303, 0.05115, 0.9193, 0.05607, 0.9177, 0.05862, 0.9304, 0.0213, 0.895, 0.02058, 0.8894, 0.02411, 0.8902, 0.0242, 0.8938, 0.04223, 0.8481, 0.04743, 0.8452, 0.04796, 0.8486, 0.04459, 0.85, 0.08871, 0.8361, 0.09483, 0.8362, 0.0933, 0.8393, 0.08962, 0.8388, 0.1287, 0.8658, 0.1311, 0.8705, 0.1279, 0.8709, 0.1267, 0.8679, 0.1089, 0.9538, 0.1005, 0.9694, 0.09375, 0.9641, 0.09872, 0.9474, 0.05862, 0.9304, 0.05607, 0.9177, 0.06966, 0.9167, 0.07121, 0.9283, 0.08034, 0.9448, 0.08781, 0.9454, 0.085, 0.9613, 0.07646, 0.9604, 0.06954, 0.9438, 0.08034, 0.9448, 0.07646, 0.9604, 0.06701, 0.96, 0.1309, 0.9575, 0.1352, 0.9655, 0.1179, 0.9666, 0.1266, 0.9471, 0.1473, 0.7658, 0.134, 0.7657, 0.1335, 0.7507, 0.1468, 0.7501, 0.1429, 0.7134, 0.1297, 0.7155, 0.1273, 0.7014, 0.1403, 0.6989, 0.1468, 0.7501, 0.1335, 0.7507, 0.1321, 0.7332, 0.1455, 0.732, 0.1455, 0.732, 0.1321, 0.7332, 0.1297, 0.7155, 0.1429, 0.7134, 0.1473, 0.7809, 0.1341, 0.7804, 0.134, 0.7657, 0.1473, 0.7658, 0.1395, 0.834, 0.1266, 0.8314, 0.1304, 0.8178, 0.1434, 0.8201, 0.1434, 0.8201, 0.1304, 0.8178, 0.1335, 0.7972, 0.1466, 0.7984, 0.1466, 0.7984, 0.1335, 0.7972, 0.1341, 0.7804, 0.1473, 0.7809, 0.303, 0.7408, 0.1624, 0.7492, 0.1611, 0.7303, 0.3023, 0.7149, 0.2966, 0.6963, 0.1583, 0.7117, 0.1535, 0.696, 0.2727, 0.6694, 0.2936, 0.844, 0.1584, 0.8225, 0.1616, 0.8006, 0.2966, 0.8211, 0.3023, 0.7149, 0.1611, 0.7303, 0.1583, 0.7117, 0.2966, 0.6963, 0.2966, 0.8211, 0.1616, 0.8006, 0.1628, 0.783, 0.303, 0.8022, 0.2618, 0.8916, 0.1517, 0.8398, 0.1584, 0.8225, 0.2936, 0.844, 0.303, 0.8022, 0.1628, 0.783, 0.1626, 0.766, 0.3007, 0.7677, 0.3007, 0.7677, 0.1626, 0.766, 0.1624, 0.7492, 0.303, 0.7408, 0.4056, 0.7432, 0.4062, 0.7174, 0.5552, 0.7336, 0.5539, 0.7521, 0.4119, 0.6988, 0.4358, 0.6719, 0.5616, 0.6999, 0.5579, 0.715, 0.4149, 0.8465, 0.4119, 0.8235, 0.5544, 0.8019, 0.5576, 0.8237, 0.4062, 0.7174, 0.4119, 0.6988, 0.5579, 0.715, 0.5552, 0.7336, 0.4119, 0.8235, 0.4056, 0.8047, 0.5535, 0.7844, 0.5544, 0.8019, 0.4467, 0.894, 0.4149, 0.8465, 0.5576, 0.8237, 0.5629, 0.8393, 0.4056, 0.8047, 0.4079, 0.7701, 0.5536, 0.7683, 0.5535, 0.7844, 0.4079, 0.7701, 0.4056, 0.7432, 0.5539, 0.7521, 0.5536, 0.7683, 0.5613, 0.7682, 0.5618, 0.7526, 0.5751, 0.7531, 0.5745, 0.7682, 0.5656, 0.7158, 0.5682, 0.7014, 0.5812, 0.7038, 0.5788, 0.7179, 0.5618, 0.7526, 0.5631, 0.7344, 0.5764, 0.7357, 0.5751, 0.7531, 0.5631, 0.7344, 0.5656, 0.7158, 0.5788, 0.7179, 0.5764, 0.7357, 0.5612, 0.7833, 0.5613, 0.7682, 0.5745, 0.7682, 0.5744, 0.7829, 0.569, 0.8365, 0.5652, 0.8225, 0.5781, 0.8203, 0.5819, 0.8338, 0.5652, 0.8225, 0.5619, 0.8008, 0.575, 0.7996, 0.5781, 0.8203, 0.5619, 0.8008, 0.5612, 0.7833, 0.5744, 0.7829, 0.575, 0.7996, 0.1988, 0.2417, 0.1983, 0.2509, 0.172, 0.253, 0.1736, 0.2437, 0.1736, 0.2437, 0.172, 0.253, 0.1468, 0.253, 0.1486, 0.2439, 0.2972, 0.2361, 0.2981, 0.2451, 0.2717, 0.2438, 0.2709, 0.2346, 0.2226, 0.2369, 0.2233, 0.2462, 0.1983, 0.2509, 0.1988, 0.2417, 0.1226, 0.2367, 0.1207, 0.2457, 0.09545, 0.2339, 0.09915, 0.2257, 0.246, 0.2343, 0.2468, 0.2436, 0.2233, 0.2462, 0.2226, 0.2369, 0.1486, 0.2439, 0.1468, 0.253, 0.1207, 0.2457, 0.1226, 0.2367, 0.2709, 0.2346, 0.2717, 0.2438, 0.2468, 0.2436, 0.246, 0.2343, 0.161, 0.01605, 0.1739, 0.01746, 0.1498, 0.2326, 0.1245, 0.2257, 0.1445, 0.01387, 0.161, 0.01605, 0.1245, 0.2257, 0.1014, 0.2151, 0.2633, 0.02239, 0.2804, 0.0197, 0.2964, 0.2253, 0.2705, 0.224, 0.2429, 0.02389, 0.2633, 0.02239, 0.2705, 0.224, 0.2458, 0.2238, 0.2218, 0.023, 0.2429, 0.02389, 0.2458, 0.2238, 0.2226, 0.2262, 0.2044, 0.02103, 0.2218, 0.023, 0.2226, 0.2262, 0.1991, 0.2306, 0.191, 0.01957, 0.2044, 0.02103, 0.1991, 0.2306, 0.1744, 0.2325, 0.1739, 0.01746, 0.191, 0.01957, 0.1744, 0.2325, 0.1498, 0.2326, 0.5109, 0.2371, 0.5361, 0.2391, 0.5377, 0.2484, 0.5113, 0.2463, 0.5361, 0.2391, 0.5611, 0.2393, 0.5629, 0.2484, 0.5377, 0.2484, 0.4124, 0.2315, 0.4388, 0.23, 0.438, 0.2392, 0.4115, 0.2405, 0.4871, 0.2323, 0.5109, 0.2371, 0.5113, 0.2463, 0.4864, 0.2416, 0.5871, 0.2321, 0.6105, 0.2211, 0.6142, 0.2293, 0.5889, 0.2411, 0.4637, 0.2297, 0.4871, 0.2323, 0.4864, 0.2416, 0.4628, 0.239, 0.5611, 0.2393, 0.5871, 0.2321, 0.5889, 0.2411, 0.5629, 0.2484, 0.4388, 0.23, 0.4637, 0.2297, 0.4628, 0.239, 0.438, 0.2392, 0.5487, 0.01145, 0.5852, 0.2211, 0.5598, 0.228, 0.5357, 0.01287, 0.5652, 0.009276, 0.6083, 0.2105, 0.5852, 0.2211, 0.5487, 0.01145, 0.4464, 0.0178, 0.4391, 0.2194, 0.4133, 0.2207, 0.4293, 0.01511, 0.4668, 0.0193, 0.4639, 0.2192, 0.4391, 0.2194, 0.4464, 0.0178, 0.4879, 0.01841, 0.4871, 0.2216, 0.4639, 0.2192, 0.4668, 0.0193, 0.5052, 0.01644, 0.5106, 0.226, 0.4871, 0.2216, 0.4879, 0.01841, 0.5187, 0.01498, 0.5352, 0.2279, 0.5106, 0.226, 0.5052, 0.01644, 0.5357, 0.01287, 0.5598, 0.228, 0.5352, 0.2279, 0.5187, 0.01498])
me_basehuman.materials.append(mat_boss)
me_basehuman.update()
arm_x = bpy.data.armatures.new('アーマチュア')  # bones are not reproduced

# ---- objects
ob_basehuman = bpy.data.objects.new('BaseHuman', me_basehuman)
ob_x = bpy.data.objects.new('アーマチュア', arm_x)
ob_light = bpy.data.objects.new('Light', light_light)
ob_camera = bpy.data.objects.new('Camera', cam_camera)

# ---- transforms, parenting, visibility, modifiers, constraints
ob_basehuman.parent = ob_x
ob_basehuman.location = (0.0, 0.0, 0.0)
_vg = ob_basehuman.vertex_groups.new(name='Spine')
for _i, _w in zip([29, 30, 31, 32, 33, 35, 41, 70, 71, 73, 74, 75, 76, 78, 79, 80, 81, 84, 85, 86, 87, 91, 168, 169, 170, 171, 172, 173, 174, 175, 176, 177, 178, 179, 180, 181, 190, 194, 322, 323, 324, 325, 326, 354, 355, 357, 358, 360, 361, 364, 365, 429, 430, 431, 432, 433, 434, 435, 436, 437, 438, 447, 556, 557, 558, 559, 562, 564, 565, 567, 569, 571], [0.1045, 0.553, 0.01648, 0.03292, 0.1639, 0.6017, 0.8205, 0.002826, 0.02984, 0.05356, 0.5831, 0.09374, 0.103, 0.6767, 0.2618, 0.7042, 0.05153, 0.004518, 0.05232, 0.1982, 0.03588, 0.02239, 0.07296, 0.06007, 0.06864, 0.04349, 0.06902, 0.02666, 0.00801, 0.5849, 0.4133, 0.6868, 0.8405, 0.502, 0.2148, 0.1729, 0.01286, 0.08895, 0.1011, 0.5516, 0.02646, 0.03469, 0.1624, 0.001011, 0.02961, 0.05351, 0.1016, 0.259, 0.04923, 0.004664, 0.05295, 0.07293, 0.06009, 0.0686, 0.06905, 0.02664, 0.5843, 0.4135, 0.6863, 0.5027, 0.2146, 0.0133, 0.05055, 0.0005056, 0.01734, 0.01323, 0.02461, 0.01646, 0.02577, 0.001413, 0.05224, 0.008242]): _vg.add([_i], _w, 'REPLACE')
_vg = ob_basehuman.vertex_groups.new(name='ShoulderR')
for _i, _w in zip([35, 41, 74, 75, 78, 80, 84, 86, 87, 91, 181, 194, 322, 323, 324, 325, 326, 354, 355, 356, 357, 358, 359, 360, 361, 362, 363, 364, 365, 366, 368, 369, 395, 396, 420, 434, 435, 436, 437, 438, 447, 448, 449, 556, 557, 558, 559, 560, 561, 562, 563], [0.07245, 0.02438, 0.1003, 0.07469, 0.09421, 0.06085, 0.01387, 0.08469, 0.09416, 0.01625, 0.01417, 0.05916, 0.4575, 0.2297, 0.111, 0.4555, 0.5031, 0.1745, 0.7016, 0.06679, 0.7951, 0.6634, 0.1979, 0.492, 0.2105, 0.8081, 0.06208, 0.518, 0.6751, 0.7399, 0.07268, 0.06307, 0.0001506, 0.00278, 0.002088, 0.1188, 0.1115, 0.09116, 0.0793, 0.1162, 0.1903, 0.2312, 0.1106, 0.2287, 0.08726, 0.2277, 0.05549, 0.09895, 0.03339, 0.1053, 0.03104]): _vg.add([_i], _w, 'REPLACE')
_vg = ob_basehuman.vertex_groups.new(name='UpperarmR')
for _i, _w in zip([322, 323, 324, 325, 326, 354, 355, 356, 357, 358, 359, 360, 361, 362, 363, 364, 366, 370, 371, 372, 373, 374, 375, 376, 377, 434, 435, 436, 437, 438, 548, 549, 550, 551, 552, 553, 554, 555, 556, 557, 558, 559, 560, 561, 562, 563], [0.4079, 0.1287, 0.827, 0.4757, 0.142, 0.7761, 0.1631, 0.9221, 0.08057, 0.157, 0.7684, 0.1809, 0.7117, 0.1293, 0.928, 0.05832, 0.04634, 0.5631, 0.8733, 0.9605, 0.5629, 0.9659, 0.9828, 0.5199, 0.8916, 0.1323, 0.1317, 0.07015, 0.1991, 0.05789, 0.4366, 0.2816, 0.2814, 0.4914, 0.4803, 0.483, 0.4458, 0.26, 0.4855, 0.6695, 0.7181, 0.8501, 0.8756, 0.944, 0.6158, 0.9098]): _vg.add([_i], _w, 'REPLACE')
_vg = ob_basehuman.vertex_groups.new(name='ArmR')
for _i, _w in zip([370, 371, 372, 373, 374, 376, 377, 378, 379, 380, 381, 382, 383, 384, 385, 488, 493, 494, 495, 540, 541, 542, 543, 544, 545, 546, 547, 548, 549, 550, 551, 552, 553, 554, 555, 556, 557, 558, 559, 561, 562, 563], [0.4361, 0.1286, 0.02288, 0.4365, 0.01654, 0.4789, 0.1081, 0.9698, 0.9731, 0.9597, 0.971, 0.9689, 0.9581, 0.9657, 0.9766, 0.01377, 0.006991, 0.02051, 0.006919, 0.1483, 0.1114, 0.1299, 0.1091, 0.1204, 0.04798, 0.1251, 0.1455, 0.5508, 0.703, 0.7037, 0.479, 0.4913, 0.4927, 0.5423, 0.7223, 0.218, 0.2182, 0.01144, 0.0643, 0.008271, 0.2395, 0.05404]): _vg.add([_i], _w, 'REPLACE')
_vg = ob_basehuman.vertex_groups.new(name='HandR')
for _i, _w in zip([380, 382, 383, 384, 450, 451, 452, 453, 454, 455, 456, 457, 458, 459, 460, 461, 462, 463, 464, 465, 466, 467, 468, 469, 470, 471, 472, 473, 474, 475, 476, 477, 478, 479, 480, 481, 482, 483, 484, 485, 486, 487, 488, 489, 490, 491, 492, 493, 494, 495, 496, 497, 498, 499, 500, 501, 502, 503, 504, 505, 506, 507, 508, 509, 510, 511, 512, 513, 514, 515, 516, 517, 518, 519, 520, 521, 522, 523, 524, 525, 526, 527, 528, 529, 530, 531, 532, 533, 534, 535, 536, 537, 538, 539, 540, 541, 542, 543, 544, 545, 546, 547, 551, 552, 553, 555], [0.02196, 0.004193, 0.02657, 0.007463, 0.9957, 0.9944, 0.995, 0.994, 0.9857, 0.9963, 0.9957, 0.9974, 0.9964, 0.9968, 0.9985, 0.9986, 0.9985, 0.9985, 0.9997, 0.9998, 0.9998, 0.9998, 0.9995, 0.9996, 0.9996, 0.9996, 0.9979, 0.9979, 0.9979, 0.9979, 1.0, 0.9931, 0.9945, 0.9932, 0.9888, 0.9919, 0.9904, 0.9907, 0.991, 0.9902, 0.9762, 0.9799, 0.9679, 0.9987, 0.9808, 0.9788, 0.9761, 0.9714, 0.9646, 0.9714, 0.9843, 0.9875, 0.9774, 0.9884, 0.9889, 0.9888, 0.989, 0.9888, 0.9874, 0.988, 0.9883, 0.9882, 0.9978, 0.9993, 0.9992, 0.9966, 0.9982, 0.9994, 0.9993, 0.9977, 0.9973, 0.9983, 0.9983, 0.9975, 0.998, 0.9971, 0.998, 0.9968, 0.9972, 0.9977, 0.998, 0.9976, 0.9978, 0.9975, 0.9977, 0.997, 0.9962, 0.9989, 0.9993, 0.9978, 0.9994, 0.9985, 0.9993, 0.9979, 0.8509, 0.8881, 0.8695, 0.8905, 0.8791, 0.9508, 0.8744, 0.8537, 0.01328, 0.01098, 0.002096, 0.003731]): _vg.add([_i], _w, 'REPLACE')
_vg = ob_basehuman.vertex_groups.new(name='ShoulderL')
for _i, _w in zip([29, 30, 31, 32, 33, 35, 41, 70, 71, 72, 73, 74, 75, 76, 77, 78, 79, 80, 81, 82, 83, 84, 85, 86, 87, 88, 90, 91, 93, 120, 121, 154, 168, 169, 172, 175, 176, 177, 178, 179, 180, 181, 190, 191, 192, 193, 194, 364, 564, 565, 566, 567, 568, 569, 570, 571], [0.8484, 0.3532, 0.9199, 0.9276, 0.6404, 0.09206, 0.05437, 0.9434, 0.8644, 0.9819, 0.8757, 0.1097, 0.08614, 0.8167, 0.9609, 0.1126, 0.6655, 0.081, 0.9049, 0.9398, 0.9781, 0.5777, 0.7022, 0.08996, 0.0984, 0.7926, 0.07587, 0.01967, 0.06671, 0.002521, 0.00564, 0.0045, 0.003278, 0.01597, 0.01697, 0.2466, 0.2408, 0.1587, 0.006113, 0.2739, 0.1725, 0.03933, 0.1984, 0.2458, 0.1206, 0.001205, 0.06241, 0.01771, 0.4638, 0.4525, 0.4891, 0.4717, 0.491, 0.4242, 0.4805, 0.46]): _vg.add([_i], _w, 'REPLACE')
_vg = ob_basehuman.vertex_groups.new(name='UpperarmL')
for _i, _w in zip([31, 81, 94, 95, 96, 97, 98, 99, 100, 101, 564, 565, 566, 567, 568, 569, 570, 571, 572, 573, 574, 575, 576, 577, 578, 579], [0.01452, 0.004424, 0.9884, 0.987, 0.9871, 0.9899, 0.986, 0.9866, 0.9886, 0.989, 0.4935, 0.4965, 0.4945, 0.495, 0.493, 0.4942, 0.4933, 0.5008, 0.4935, 0.495, 0.493, 0.4933, 0.4943, 0.4945, 0.4942, 0.4935]): _vg.add([_i], _w, 'REPLACE')
_vg = ob_basehuman.vertex_groups.new(name='ArmL')
for _i, _w in zip([102, 103, 104, 105, 106, 107, 108, 109, 236, 239, 240, 243, 245, 246, 247, 248, 249, 250, 251, 252, 285, 286, 287, 288, 289, 290, 291, 292, 572, 573, 574, 575, 576, 577, 578, 579], [0.9744, 0.9761, 0.9575, 0.9709, 0.962, 0.9526, 0.9669, 0.9727, 0.001727, 0.009278, 0.01416, 0.006208, 0.01101, 0.01357, 0.01315, 0.01828, 0.00877, 0.01571, 0.03279, 0.01266, 0.1392, 0.119, 0.1197, 0.1068, 0.1236, 0.0544, 0.1317, 0.1358, 0.4788, 0.4855, 0.481, 0.4763, 0.4835, 0.4864, 0.4872, 0.4881]): _vg.add([_i], _w, 'REPLACE')
_vg = ob_basehuman.vertex_groups.new(name='HandL')
for _i, _w in zip([32, 33, 41, 70, 71, 72, 73, 74, 76, 77, 80, 82, 83, 84, 85, 86, 88, 96, 97, 98, 99, 101, 102, 103, 104, 105, 106, 107, 108, 109, 110, 113, 119, 122, 123, 125, 126, 127, 129, 139, 140, 141, 142, 143, 144, 145, 146, 147, 169, 171, 172, 176, 178, 180, 190, 191, 194, 195, 196, 197, 198, 199, 200, 201, 202, 203, 204, 205, 206, 207, 208, 209, 210, 211, 212, 213, 214, 215, 216, 217, 218, 219, 220, 221, 222, 223, 224, 225, 226, 227, 228, 229, 230, 231, 232, 233, 234, 235, 236, 237, 238, 239, 240, 241, 242, 243, 244, 245, 246, 247, 248, 249, 250, 251, 252, 253, 254, 255, 256, 257, 258, 259, 260, 261, 262, 263, 264, 265, 266, 267, 268, 269, 270, 271, 272, 273, 274, 275, 276, 277, 278, 279, 280, 281, 282, 283, 284, 285, 286, 287, 288, 289, 290, 291, 292, 322, 323, 324, 325, 354, 355, 360, 361, 362, 370, 371, 372, 373, 374, 375, 376, 377, 378, 379, 380, 381, 382, 383, 384, 385, 429, 430, 431, 432, 433, 434, 435, 436, 437, 450, 451, 452, 453, 454, 455, 456, 457, 458, 459, 460, 461, 462, 463, 464, 465, 466, 467, 468, 469, 470, 471, 472, 473, 474, 475, 476, 477, 478, 479, 480, 481, 482, 483, 484, 485, 486, 487, 488, 489, 490, 491, 492, 493, 494, 495, 496, 497, 498, 499, 500, 501, 502, 503, 504, 505, 506, 507, 508, 509, 510, 511, 512, 513, 514, 515, 516, 517, 518, 519, 520, 521, 522, 523, 524, 525, 526, 527, 528, 529, 530, 531, 532, 533, 534, 535, 536, 537, 538, 539, 540, 541, 542, 543, 544, 545, 546, 547, 548, 549, 550, 551, 552, 553, 554, 555, 572, 573, 574, 575, 576, 577, 578, 579], [0.0, 0.0, 0.0, 0.0, 0.0, 0.0, 0.0, 0.0, 0.0, 0.0, 0.0, 0.0, 0.0, 0.0, 0.0, 0.0, 0.0, 0.0, 0.0, 0.0, 0.0, 0.0, 0.048, 0.07284, 0.07655, 0.0001579, 0.001285, 0.0295, 0.002666, 2.184e-05, 0.0, 0.0, 0.0, 0.0, 0.0, 0.0, 0.0, 0.0, 0.0, 0.0, 0.0, 0.0, 0.0, 0.0, 0.0, 0.0, 0.0, 0.0, 0.0, 0.0, 0.0, 0.0, 0.0, 0.0, 0.0, 0.0, 0.0, 0.9998, 1.0, 1.0, 1.0, 1.0, 0.9935, 1.0, 0.9902, 0.9808, 0.9994, 1.0, 1.0, 1.0, 1.0, 1.0, 1.0, 1.0, 1.0, 1.0, 1.0, 1.0, 1.0, 0.9999, 1.0, 0.9999, 1.0, 0.9999, 0.9996, 0.9997, 1.0, 1.0, 0.9989, 0.9996, 0.9996, 0.9929, 0.9999, 1.0, 1.0, 1.0, 1.0, 0.9969, 1.0, 0.8792, 1.0, 0.9999, 0.9937, 0.9966, 0.9999, 0.9903, 0.9985, 0.9863, 0.9114, 0.9988, 0.9854, 0.9878, 0.9997, 0.9987, 0.9999, 0.9935, 0.9948, 0.9996, 1.0, 1.0, 1.0, 1.0, 1.0, 1.0, 1.0, 1.0, 1.0, 0.9934, 0.9991, 0.9992, 1.0, 0.9999, 0.9999, 0.9967, 0.9984, 1.0, 1.0, 1.0, 1.0, 1.0, 0.9999, 1.0, 1.0, 1.0, 0.9751, 1.0, 1.0, 1.0, 0.9999, 1.0, 0.9667, 0.8836, 1.0, 0.9996, 1.0, 0.0, 0.0, 0.0, 0.0, 0.0, 0.0, 0.0, 0.0, 0.0, 0.0, 0.0, 0.0, 0.0, 0.0, 0.0, 0.0, 0.0, 2.061e-07, 5.9e-05, 2.791e-06, 0.0001606, 0.01834, 0.02674, 7.694e-07, 0.0001846, 0.0, 0.0, 0.0, 0.0, 0.0, 0.0, 0.0, 0.0, 0.0, 1.261e-06, 0.000117, 1.915e-09, 1.268e-06, 1.113e-05, 2.333e-05, 9.65e-08, 9.468e-08, 5.875e-09, 4.7e-10, 0.0, 2.798e-12, 3.601e-05, 1.123e-11, 0.0, 0.0001103, 1.427e-08, 3.219e-10, 0.0, 0.0003543, 3.867e-06, 1.15e-06, 0.0001329, 0.000884, 5.812e-07, 0.0003115, 7.379e-09, 3.333e-07, 3.745e-08, 1.615e-13, 1.561e-13, 5.938e-08, 1.91e-07, 2.304e-06, 7.364e-05, 4.145e-06, 2.146e-06, 2.97e-12, 1.617e-07, 1.549e-08, 5.977e-07, 2.708e-11, 4.111e-07, 1.763e-06, 0.0002944, 4.653e-05, 2.84e-06, 3.446e-07, 6.666e-07, 1.421e-07, 8.232e-07, 1.724e-07, 0.0003754, 2.79e-09, 3.368e-07, 0.0003115, 8.418e-06, 2.657e-09, 2.999e-05, 8.85e-05, 7.064e-05, 3.586e-06, 1.902e-08, 8.378e-08, 2.844e-07, 5.59e-08, 8.275e-08, 3.077e-07, 6.98e-07, 5.555e-08, 1.993e-05, 3.836e-06, 1.323e-05, 9.639e-07, 0.0005474, 0.0007565, 0.002072, 0.000385, 0.0004112, 5.152e-05, 2.408e-05, 2.595e-05, 2.247e-06, 2.532e-06, 1.05e-05, 1.774e-05, 0.0005685, 9.33e-05, 0.0001702, 1.064e-05, 4.893e-08, 3.346e-08, 0.0, 1.57e-06, 4.446e-05, 2.269e-06, 8.991e-05, 5.692e-05, 2.95e-05, 1.03e-07, 8.031e-05, 0.01337, 1.396e-06, 0.00917, 9.23e-05, 3.847e-07, 0.03827, 7.893e-05, 0.0006427, 0.01475, 0.001333, 1.092e-05, 0.024, 0.03642]): _vg.add([_i], _w, 'REPLACE')
_vg = ob_basehuman.vertex_groups.new(name='Neck')
for _i, _w in zip([41, 71, 73, 74, 75, 78, 79, 80, 82, 84, 85, 86, 87, 88, 89, 90, 91, 92, 93, 110, 112, 119, 120, 121, 127, 128, 129, 132, 138, 141, 144, 147, 150, 153, 154, 190, 191, 192, 193, 194, 355, 357, 360, 362, 364, 365, 366, 367, 368, 369, 386, 388, 394, 395, 396, 402, 403, 408, 411, 414, 417, 420, 447, 448, 449], [0.01671, 0.07354, 0.02393, 0.1478, 0.7175, 0.02378, 0.005124, 0.1179, 0.02246, 0.3225, 0.1609, 0.5012, 0.7231, 0.1417, 0.112, 0.2112, 0.2469, 0.101, 0.1642, 0.05402, 0.06137, 0.06624, 0.07616, 0.07378, 0.01862, 0.069, 0.06466, 0.0005696, 0.005565, 0.01579, 0.01859, 0.02131, 0.02417, 0.127, 0.111, 0.4994, 0.5362, 0.6786, 0.7877, 0.5179, 0.07454, 0.02501, 0.004955, 0.02738, 0.3237, 0.1629, 0.1449, 0.1125, 0.2114, 0.1647, 0.05409, 0.06175, 0.06636, 0.07637, 0.07414, 0.01873, 0.0647, 0.005935, 0.01607, 0.01876, 0.02137, 0.1111, 0.4991, 0.5358, 0.6779]): _vg.add([_i], _w, 'REPLACE')
_vg = ob_basehuman.vertex_groups.new(name='Head')
for _i, _w in zip([74, 84, 85, 86, 87, 88, 89, 90, 91, 92, 93, 110, 111, 112, 113, 114, 115, 116, 117, 118, 119, 120, 121, 122, 123, 124, 125, 126, 127, 128, 129, 130, 131, 132, 133, 134, 135, 136, 137, 138, 139, 140, 141, 142, 143, 144, 145, 146, 147, 148, 149, 150, 151, 152, 153, 154, 155, 156, 157, 158, 159, 160, 190, 191, 192, 193, 194, 364, 365, 366, 367, 368, 369, 386, 387, 388, 389, 390, 391, 392, 393, 394, 395, 396, 397, 398, 399, 400, 401, 402, 403, 404, 405, 406, 407, 408, 409, 410, 411, 412, 413, 414, 415, 416, 417, 418, 419, 420, 421, 422, 423, 447, 448, 449], [0.02475, 0.02337, 0.06708, 0.1165, 0.02348, 0.0409, 0.8663, 0.6875, 0.6464, 0.8893, 0.7614, 0.9214, 0.9894, 0.9218, 0.9974, 0.9992, 0.9986, 0.9955, 0.9895, 0.9748, 0.9034, 0.8886, 0.8936, 0.9971, 0.9953, 0.9923, 0.9842, 0.975, 0.9501, 0.9001, 0.9061, 0.9901, 0.9907, 0.9714, 0.9913, 0.9972, 0.9716, 0.9907, 0.9967, 0.9609, 0.9855, 0.9939, 0.9524, 0.9808, 0.9912, 0.9502, 0.9767, 0.9875, 0.9482, 0.9744, 0.9836, 0.9462, 0.9744, 0.9842, 0.8169, 0.8384, 0.9988, 0.9995, 0.9972, 0.9978, 0.9942, 0.9947, 0.2542, 0.2013, 0.1834, 0.1539, 0.2665, 0.02403, 0.06809, 0.04329, 0.8657, 0.6873, 0.7608, 0.9213, 0.9894, 0.9213, 0.9974, 0.9986, 0.9954, 0.9893, 0.9745, 0.9033, 0.8883, 0.8932, 0.9971, 0.9953, 0.9923, 0.9842, 0.9749, 0.9501, 0.906, 0.9901, 0.9714, 0.9906, 0.9967, 0.9606, 0.9854, 0.9938, 0.9522, 0.9807, 0.9912, 0.95, 0.9766, 0.9874, 0.9482, 0.9744, 0.9836, 0.8383, 0.9987, 0.9972, 0.9941, 0.2548, 0.202, 0.184]): _vg.add([_i], _w, 'REPLACE')
_vg = ob_basehuman.vertex_groups.new(name='Chest')
for _i, _w in zip([24, 25, 30, 33, 34, 35, 37, 41, 76, 78, 161, 162, 163, 164, 165, 166, 167, 168, 169, 170, 171, 172, 173, 174, 175, 176, 177, 178, 179, 180, 181, 317, 318, 323, 326, 358, 424, 425, 426, 427, 428, 429, 430, 431, 432, 433, 434, 435, 436, 437, 438], [0.009803, 0.01678, 0.0559, 0.1591, 0.02024, 0.195, 0.04106, 0.1575, 0.0356, 0.04901, 0.1512, 0.6994, 0.8024, 0.219, 0.9684, 0.9971, 0.9999, 1.0, 0.9949, 1.0, 1.0, 0.933, 1.0, 1.0, 0.2281, 0.3105, 0.7134, 0.9773, 0.1898, 0.5946, 0.9155, 0.00985, 0.01682, 0.05604, 0.1577, 0.03403, 0.2165, 0.7057, 0.8774, 0.3056, 0.9695, 1.0, 0.9989, 1.0, 0.9976, 1.0, 0.2323, 0.3106, 0.7176, 0.1903, 0.6024]): _vg.add([_i], _w, 'REPLACE')
_vg = ob_basehuman.vertex_groups.new(name='Hips')
for _i, _w in zip([1, 23, 24, 25, 26, 27, 28, 34, 36, 37, 38, 39, 40, 42, 43, 44, 161, 162, 163, 164, 165, 166, 167, 168, 169, 170, 171, 172, 173, 174, 294, 316, 317, 318, 319, 320, 321, 327, 328, 424, 425, 426, 427, 428, 429, 430, 431, 432, 433, 583, 585, 597, 598], [0.02946, 0.0464, 0.1572, 0.2463, 0.09232, 0.0937, 0.1262, 0.4581, 0.1752, 0.5518, 0.1256, 0.1265, 0.2752, 0.3485, 0.08737, 0.1839, 0.5678, 0.6125, 0.6225, 0.5843, 0.6703, 0.7047, 0.7823, 0.0868, 0.1038, 0.07836, 0.04923, 0.09619, 0.1054, 0.1041, 0.02951, 0.04655, 0.1574, 0.2464, 0.09247, 0.09389, 0.1264, 0.0875, 0.1839, 0.5679, 0.6125, 0.6226, 0.5844, 0.6704, 0.0868, 0.1038, 0.07837, 0.0962, 0.1054, 0.01476, 0.02327, 0.01473, 0.0232]): _vg.add([_i], _w, 'REPLACE')
_vg = ob_basehuman.vertex_groups.new(name='UpperlegL')
for _i, _w in zip([0, 1, 3, 5, 7, 9, 11, 13, 15, 17, 18, 19, 20, 21, 22, 23, 24, 25, 26, 27, 28, 34, 36, 37, 38, 39, 40, 42, 43, 44, 161, 162, 163, 164, 165, 166, 167, 168, 169, 172, 173, 294, 314, 315, 316, 318, 321, 327, 328, 426, 580, 582, 583, 585, 596, 597, 598, 599, 600, 601, 602, 603, 604, 605, 606, 607, 608, 609, 610, 611], [0.9623, 0.9239, 0.9588, 0.9396, 0.7949, 0.1781, 0.08062, 0.1223, 0.5033, 0.8804, 0.9879, 0.973, 0.9605, 0.9363, 0.8999, 0.886, 0.7919, 0.6607, 0.8773, 0.8691, 0.8114, 0.2682, 0.4543, 0.2056, 0.4285, 0.4323, 0.3575, 0.3177, 0.7907, 0.6775, 0.2541, 0.2199, 0.1894, 0.2346, 0.1712, 0.07533, 0.05152, 0.00753, 0.02393, 0.0242, 0.009929, 0.01657, 0.02746, 0.07046, 0.06148, 0.05601, 0.03584, 0.1323, 0.1243, 0.004699, 0.01373, 0.03523, 0.008284, 0.03074, 0.951, 0.9414, 0.8832, 0.8914, 0.5755, 0.5205, 0.5293, 0.7016, 0.4402, 0.4794, 0.4698, 0.3974, 0.08904, 0.04031, 0.06117, 0.2517]): _vg.add([_i], _w, 'REPLACE')
_vg = ob_basehuman.vertex_groups.new(name='LegL')
for _i, _w in zip([2, 3, 4, 5, 6, 7, 8, 9, 10, 11, 12, 13, 14, 15, 16, 17, 45, 46, 47, 48, 49, 50, 51, 52, 53, 55, 56, 59, 60, 61, 62, 63, 64, 65, 67, 69, 182, 183, 184, 185, 186, 187, 188, 189, 596, 597, 598, 599, 600, 601, 602, 603, 604, 605, 606, 607, 608, 609, 610, 611], [0.9758, 0.03013, 0.9827, 0.06002, 0.988, 0.2051, 0.9825, 0.8219, 0.9261, 0.9192, 0.9801, 0.8774, 0.991, 0.4963, 0.9803, 0.1185, 0.67, 0.675, 0.8031, 0.1966, 0.004216, 0.1648, 0.8084, 0.6874, 0.05428, 0.03699, 0.009219, 0.923, 0.9399, 0.8387, 0.9563, 0.9102, 0.909, 0.8111, 0.02836, 0.8455, 0.9928, 0.9943, 0.9964, 0.9976, 0.9954, 0.9981, 0.9974, 0.9936, 0.03001, 0.01506, 0.05926, 0.1025, 0.4109, 0.4596, 0.4387, 0.2481, 0.5561, 0.5115, 0.5272, 0.6007, 0.9097, 0.9573, 0.9378, 0.7469]): _vg.add([_i], _w, 'REPLACE')
_vg = ob_basehuman.vertex_groups.new(name='FootL')
for _i, _w in zip([10, 45, 46, 47, 48, 49, 50, 51, 52, 53, 54, 55, 56, 57, 58, 59, 60, 61, 62, 63, 64, 65, 66, 67, 68, 69], [0.07373, 0.3298, 0.3249, 0.1969, 0.8034, 0.9729, 0.8352, 0.1916, 0.3125, 0.9457, 0.9889, 0.9565, 0.9704, 0.999, 0.9897, 0.07672, 0.05998, 0.1613, 0.03732, 0.08936, 0.09051, 0.1889, 0.9886, 0.9608, 0.9955, 0.1545]): _vg.add([_i], _w, 'REPLACE')
_vg = ob_basehuman.vertex_groups.new(name='UpperlegR')
for _i, _w in zip([1, 21, 22, 23, 25, 28, 34, 36, 37, 38, 39, 40, 42, 43, 44, 166, 167, 293, 294, 296, 298, 300, 302, 304, 306, 308, 310, 311, 312, 313, 314, 315, 316, 317, 318, 319, 320, 321, 327, 328, 424, 425, 426, 427, 428, 429, 430, 432, 433, 580, 581, 582, 583, 584, 585, 586, 587, 588, 589, 590, 591, 592, 593, 594, 595, 597, 598, 602, 603], [0.01638, 0.02202, 0.06953, 0.06127, 0.05591, 0.02241, 0.2343, 0.3522, 0.2056, 0.4327, 0.4327, 0.3574, 0.3176, 0.1052, 0.1242, 0.06941, 0.05148, 0.9623, 0.9237, 0.9587, 0.9439, 0.8057, 0.1728, 0.08028, 0.1269, 0.5035, 0.876, 0.9882, 0.9727, 0.9594, 0.9335, 0.8987, 0.8856, 0.7916, 0.6605, 0.8767, 0.8667, 0.8044, 0.7634, 0.6773, 0.2535, 0.2197, 0.1867, 0.233, 0.1711, 0.007408, 0.02334, 0.02391, 0.009025, 0.5302, 0.9531, 0.7011, 0.9412, 0.897, 0.8808, 0.5727, 0.5198, 0.04014, 0.06344, 0.2517, 0.438, 0.4794, 0.472, 0.4029, 0.08638, 0.008191, 0.03063, 0.01101, 0.03476]): _vg.add([_i], _w, 'REPLACE')
_vg = ob_basehuman.vertex_groups.new(name='LegR')
for _i, _w in zip([295, 296, 297, 298, 299, 300, 301, 302, 303, 304, 305, 306, 307, 308, 309, 310, 329, 330, 331, 332, 333, 334, 335, 336, 337, 339, 340, 343, 344, 345, 346, 347, 348, 349, 351, 353, 439, 440, 441, 442, 443, 444, 445, 446, 580, 581, 582, 583, 584, 585, 586, 587, 588, 589, 590, 591, 592, 593, 594, 595], [0.9772, 0.03019, 0.9849, 0.05571, 0.9913, 0.1942, 0.9882, 0.8272, 0.928, 0.9196, 0.9828, 0.8729, 0.991, 0.4961, 0.981, 0.1229, 0.682, 0.6881, 0.8509, 0.3144, 0.7221, 0.3542, 0.8363, 0.6984, 0.05957, 0.04462, 0.04462, 0.93, 0.9548, 0.8617, 0.9581, 0.9141, 0.9136, 0.8429, 0.04695, 0.9244, 0.993, 0.9946, 0.9969, 0.9981, 0.9955, 0.9979, 0.9972, 0.9936, 0.4364, 0.02786, 0.248, 0.0151, 0.09712, 0.06144, 0.4136, 0.4598, 0.9575, 0.9354, 0.7466, 0.5582, 0.5116, 0.5252, 0.5956, 0.9126]): _vg.add([_i], _w, 'REPLACE')
_vg = ob_basehuman.vertex_groups.new(name='FootR')
for _i, _w in zip([303, 329, 330, 331, 332, 333, 334, 335, 336, 337, 338, 339, 340, 341, 342, 343, 344, 345, 346, 347, 348, 349, 350, 351, 352, 353, 375, 551, 560], [0.07191, 0.3179, 0.3118, 0.1491, 0.6856, 0.2779, 0.6458, 0.1637, 0.3015, 0.9404, 0.9882, 0.9527, 0.9527, 0.9984, 0.9851, 0.06968, 0.04027, 0.1383, 0.03351, 0.08548, 0.08601, 0.1571, 0.9846, 0.9515, 0.995, 0.0756, 0.06777, 0.03389, 0.03389]): _vg.add([_i], _w, 'REPLACE')
_m = ob_basehuman.modifiers.new('アーマチュア', 'ARMATURE')
_m.object = ob_x
ob_x.location = (0.0, 0.0, 0.0)
ob_light.location = (4.076, 1.005, 5.904)
ob_light.rotation_euler = (0.6503, 0.05522, 1.866)
ob_light.lock_rotations_4d = False
ob_light.empty_display_type = 'ARROWS'
ob_light.color = (0.0, 0.0, 0.0, 0.0)
ob_light.lineart.crease_threshold = 0.0
ob_camera.location = (7.359, -6.926, 4.958)
ob_camera.rotation_euler = (1.109, 0.0, 0.8149)
ob_camera.lock_rotations_4d = False
ob_camera.empty_display_type = 'ARROWS'
ob_camera.color = (0.0, 0.0, 0.0, 0.0)
ob_camera.display_type = 'WIRE'
ob_camera.lineart.crease_threshold = 0.0

# ---- collection membership
scene.collection.objects.link(ob_basehuman)
scene.collection.objects.link(ob_x)
col_collection.objects.link(ob_light)
col_collection.objects.link(ob_camera)

# ---- scene / render settings (as saved in the file)
scene.camera = ob_camera
scene.frame_start = 1; scene.frame_end = 250; scene.frame_set(1)
scene.render.engine = 'BLENDER_EEVEE_NEXT'
scene.cycles.sampling_pattern = 'TABULATED_SOBOL'
bpy.context.view_layer.update()
